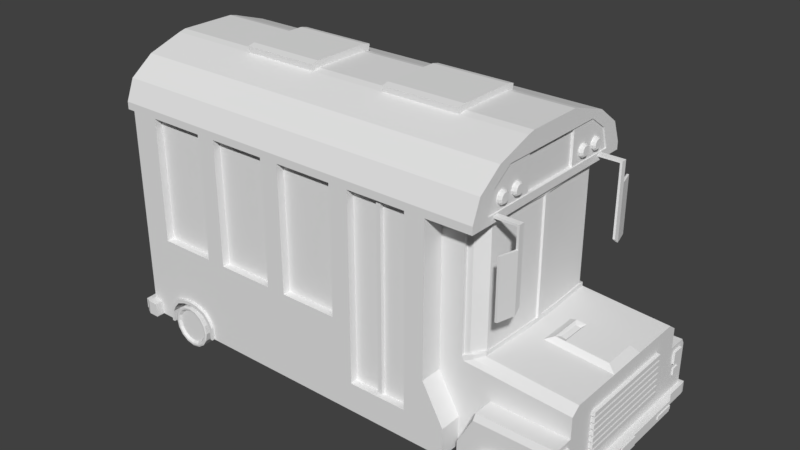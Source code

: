 # Source: GIMBUS.blend  (saved by Blender 2.78.0; exported with 4.5.12 LTS)
import bpy
from mathutils import Matrix  # noqa: F401  (used for matrix-valued properties, if any)

bpy.ops.wm.read_factory_settings(use_empty=True)
scene = bpy.context.scene
scene.name = 'Scene'

# ---- collections
col_collection_1 = bpy.data.collections.new('Collection 1'); scene.collection.children.link(col_collection_1)
col_collection_2 = bpy.data.collections.new('Collection 2'); scene.collection.children.link(col_collection_2)

# ---- materials (node trees are filled in below, after node groups)
mat_gimbusbuda = bpy.data.materials.new('GimbusBuda')
mat_gimbusbuda.alpha_threshold = 0.0
mat_gimbusbuda.use_transparent_shadow = False
mat_gimbusbuda.roughness = 0.5
mat_gimbuswindow = bpy.data.materials.new('GimbusWindow')
mat_gimbuswindow.alpha_threshold = 0.0
mat_gimbuswindow.use_transparent_shadow = False
mat_gimbuswindow.roughness = 0.5
mat_gimbusblack = bpy.data.materials.new('GimbusBlack')
mat_gimbusblack.alpha_threshold = 0.0
mat_gimbusblack.use_transparent_shadow = False
mat_gimbusblack.roughness = 0.5
mat_gimbusredlight = bpy.data.materials.new('GimbusRedLight')
mat_gimbusredlight.alpha_threshold = 0.0
mat_gimbusredlight.use_transparent_shadow = False
mat_gimbusredlight.roughness = 0.5
mat_gimbusorangelight = bpy.data.materials.new('GimbusOrangeLight')
mat_gimbusorangelight.alpha_threshold = 0.0
mat_gimbusorangelight.use_transparent_shadow = False
mat_gimbusorangelight.roughness = 0.5
mat_gimbuswhite = bpy.data.materials.new('GimbusWhite')
mat_gimbuswhite.alpha_threshold = 0.0
mat_gimbuswhite.use_transparent_shadow = False
mat_gimbuswhite.roughness = 0.5
mat_firetruckkolaoutside = bpy.data.materials.new('FireTruckKolaOutside')
mat_firetruckkolaoutside.alpha_threshold = 0.0
mat_firetruckkolaoutside.use_transparent_shadow = False
mat_firetruckkolaoutside.roughness = 0.5
mat_firetruckkolainside = bpy.data.materials.new('FireTruckKolaInside')
mat_firetruckkolainside.alpha_threshold = 0.0
mat_firetruckkolainside.use_transparent_shadow = False
mat_firetruckkolainside.roughness = 0.5

# ---- material node trees

# ---- world
world_world = bpy.data.worlds.new('World'); scene.world = world_world
world_world.color = (0.05088, 0.05088, 0.05088)
world_world.use_sun_shadow = False
world_world.sun_shadow_jitter_overblur = 0.0
world_world.cycles.sampling_method = 'MANUAL'

# ---- meshes
me_cube_001 = bpy.data.meshes.new('Cube.001')
me_cube_001.from_pydata([(0.9668, 0.2419, 1.528), (0.9505, 0.2419, 1.528), (0.9668, 0.2419, -1.528), (0.9505, 0.2419, -1.528), (0.9668, 0.2801, 1.528), (0.9505, 0.2801, 1.528), (0.9668, 0.2801, -1.528), (0.9505, 0.2801, -1.528), (0.9668, 0.2992, 1.528), (0.9505, 0.2992, 1.528), (0.9668, 0.2992, -1.528), (0.9505, 0.2992, -1.528), (0.9668, 0.3374, 1.528), (0.9505, 0.3374, 1.528), (0.9668, 0.3374, -1.528), (0.9505, 0.3374, -1.528), (0.9668, 0.3565, 1.528), (0.9505, 0.3565, 1.528), (0.9668, 0.3565, -1.528), (0.9505, 0.3565, -1.528), (0.9668, 0.3946, 1.528), (0.9505, 0.3946, 1.528), (0.9668, 0.3946, -1.528), (0.9505, 0.3946, -1.528), (0.9668, 0.4137, 1.528), (0.9505, 0.4137, 1.528), (0.9668, 0.4137, -1.528), (0.9505, 0.4137, -1.528), (0.9668, 0.4519, 1.528), (0.9505, 0.4519, 1.528), (0.9668, 0.4519, -1.528), (0.9505, 0.4519, -1.528), (0.9668, 0.471, 1.528), (0.9505, 0.471, 1.528), (0.9668, 0.471, -1.528), (0.9505, 0.471, -1.528), (0.9668, 0.5092, 1.528), (0.9505, 0.5092, 1.528), (0.9668, 0.5092, -1.528), (0.9505, 0.5092, -1.528), (0.9668, 0.5283, 1.528), (0.9505, 0.5283, 1.528), (0.9668, 0.5283, -1.528), (0.9505, 0.5283, -1.528), (0.9668, 0.5664, 1.528), (0.9505, 0.5664, 1.528), (0.9668, 0.5664, -1.528), (0.9505, 0.5664, -1.528), (0.9668, 0.5855, 1.528), (0.9505, 0.5855, 1.528), (0.9668, 0.5855, -1.528), (0.9505, 0.5855, -1.528), (0.9668, 0.6237, 1.528), (0.9505, 0.6237, 1.528), (0.9668, 0.6237, -1.528), (0.9505, 0.6237, -1.528), (0.4438, 0.003505, -2.37), (0.4438, 1.967, -2.37), (0.9459, 0.003505, -2.37), (0.5524, 1.967, -2.37), (0.4438, 0.7791, -2.37), (0.5524, 0.7802, -2.37), (0.953, 0.7168, -2.37), (0.4438, 0.003505, -2.108), (0.9615, 0.003505, -2.108), (0.6133, 1.967, -2.111), (0.6133, 0.84, -2.111), (0.953, 0.7766, -2.111), (0.5989, 0.003505, -2.37), (0.5989, 0.003505, -2.108), (0.6582, 0.53, -2.37), (0.953, 0.53, -2.37), (0.953, 0.5293, -2.111), (0.4438, 0.53, -2.37), (0.6236, 1.967, -0.0772), (0.5989, 0.003505, -0.5937), (0.9615, 0.003505, -0.5937), (0.4438, 0.003505, -0.5937), (0.953, 0.7766, -0.5937), (0.6236, 0.84, -0.5937), (0.4438, 1.92, -2.37), (0.5446, 1.92, -2.37), (0.6133, 1.922, -2.111), (0.6236, 1.922, -0.0772), (0.4438, 0.8166, -2.37), (0.5446, 0.8176, -2.37), (0.6133, 0.8758, -2.111), (0.6236, 0.8758, -0.0772), (0.6075, 1.922, -2.028), (0.6163, 1.922, -0.09331), (0.5446, 1.92, -2.286), (0.5446, 0.8176, -2.286), (0.6075, 0.8758, -2.028), (0.6163, 0.8758, -0.09331), (0.9535, 0.003505, -2.239), (0.4438, 0.003505, -2.239), (0.5813, 1.967, -2.289), (0.5813, 0.8101, -2.289), (0.953, 0.7467, -2.241), (0.5989, 0.003505, -2.239), (0.5813, 1.921, -2.289), (0.5813, 0.8467, -2.289), (0.5657, 1.921, -2.261), (0.5657, 0.8467, -2.261), (0.953, 0.5293, -0.5937), (0.953, 0.5291, -2.24), (0.953, 0.479, -3.031), (0.9459, 0.003505, -3.031), (0.5989, 0.003505, -3.031), (0.6582, 0.479, -3.031), (0.8768, 0.003505, -2.37), (0.6668, 0.003505, -2.37), (0.8719, 0.003505, -2.108), (0.6729, 0.003505, -2.108), (0.8719, 0.003505, -0.5937), (0.6729, 0.003505, -0.5937), (0.8768, 0.003505, -2.239), (0.6668, 0.003505, -2.239), (0.6729, 0.53, -2.37), (0.8719, 0.53, -2.37), (0.8741, 0.003505, -3.031), (0.6681, 0.003505, -3.031), (0.6729, 0.479, -3.031), (0.8719, 0.479, -3.031), (0.6735, 0.7607, -2.37), (0.7157, 0.8205, -2.111), (0.6925, 0.8263, -0.5937), (0.6936, 0.7906, -2.274), (0.923, 0.8297, -0.4798), (0.7251, 0.8687, -0.4798), (0.4438, 0.2284, -2.37), (0.953, 0.2284, -2.37), (0.953, 0.2282, -2.109), (0.5989, 0.2284, -2.37), (0.953, 0.2282, -0.5937), (0.953, 0.2282, -2.239), (0.953, 0.2284, -3.031), (0.5989, 0.2284, -3.031), (0.8492, 0.2305, -3.031), (0.6957, 0.2305, -3.031), (0.8492, 0.2305, -2.237), (0.6957, 0.2305, -2.237), (0.7722, 0.7448, -2.37), (0.7891, 0.8065, -2.111), (0.7733, 0.8104, -0.5937), (0.7741, 0.7766, -2.263), (0.7724, 0.003505, -2.108), (0.7724, 0.003505, -0.5937), (0.7724, 0.003505, -2.239), (0.7724, 0.53, -2.37), (0.7724, 0.2735, -2.237), (0.7724, 0.479, -3.031), (0.7632, 0.8612, -0.4798), (0.7724, 0.2735, -3.031), (0.7341, 0.8516, -0.3323), (0.7538, 0.8441, -0.3323), (0.4438, 0.1045, -2.37), (0.953, 0.1045, -2.37), (0.953, 0.1044, -2.108), (0.5989, 0.1045, -2.37), (0.953, 0.1044, -0.5937), (0.953, 0.1044, -2.239), (0.953, 0.1045, -3.031), (0.5989, 0.1045, -3.031), (0.8723, 0.1054, -3.031), (0.6703, 0.1054, -3.031), (0.8789, 0.1054, -2.238), (0.6745, 0.1054, -2.238), (0.7724, 0.1248, -2.238), (0.9695, 0.1045, -2.393), (0.9695, 0.003503, -2.393), (0.9851, 0.1044, -2.131), (0.9851, 0.003503, -2.131), (0.9851, 0.003503, -0.6164), (0.9771, 0.003503, -2.262), (0.9851, 0.1044, -0.6164), (0.9771, 0.1044, -2.262), (0.9695, 0.1045, -3.03), (0.9695, 0.003503, -3.03), (0.9439, 0.1045, -3.14), (0.9675, 0.1045, -3.14), (0.9439, 0.003505, -3.14), (0.8721, 0.003505, -3.14), (0.8713, 0.1054, -3.14), (0.9675, 0.003503, -3.14), (0.878, 0.004183, -2.177), (0.6629, 0.005665, -2.177), (0.8703, 0.004183, -3.152), (0.6745, 0.005665, -3.152), (0.8413, 0.223, -3.152), (0.7036, 0.223, -3.152), (0.7036, 0.223, -2.165), (0.8413, 0.223, -2.165), (0.7724, 0.2616, -3.152), (0.7724, 0.2616, -2.165), (0.8703, 0.1108, -3.152), (0.6745, 0.1108, -3.152), (0.8703, 0.1108, -2.172), (0.6745, 0.1108, -2.172), (0.8068, 0.253, -3.152), (0.8068, 0.253, -2.165), (0.738, 0.253, -2.165), (0.738, 0.253, -3.152), (0.8625, 0.1669, -3.152), (0.8625, 0.1669, -2.168), (0.6824, 0.1669, -3.152), (0.6824, 0.1669, -2.168), (0.8824, 0.004184, -3.152), (0.6624, 0.005666, -3.152), (0.8497, 0.25, -3.152), (0.6951, 0.25, -3.152), (0.7724, 0.2933, -3.152), (0.8824, 0.124, -3.152), (0.6624, 0.124, -3.152), (0.8111, 0.2837, -3.152), (0.7338, 0.2837, -3.152), (0.8735, 0.187, -3.152), (0.6713, 0.187, -3.152), (0.8824, 0.004184, -2.972), (0.6624, 0.005666, -2.972), (0.8497, 0.25, -2.972), (0.6951, 0.25, -2.972), (0.7724, 0.2933, -2.972), (0.8824, 0.124, -2.972), (0.6624, 0.124, -2.972), (0.8111, 0.2837, -2.972), (0.7338, 0.2837, -2.972), (0.8735, 0.187, -2.972), (0.6713, 0.187, -2.972), (0.9459, 0.003505, -2.934), (0.953, 0.53, -2.934), (0.5989, 0.003505, -2.934), (0.6582, 0.53, -2.934), (0.6729, 0.53, -2.934), (0.8719, 0.53, -2.934), (0.8755, 0.003505, -2.934), (0.6674, 0.003505, -2.934), (0.5989, 0.2284, -2.934), (0.953, 0.2284, -2.934), (0.7724, 0.53, -2.934), (0.5989, 0.1045, -2.934), (0.953, 0.1045, -2.934), (0.9695, 0.003503, -2.945), (0.9695, 0.1045, -2.945), (0.8702, 0.7296, -2.37), (0.878, 0.7903, -2.111), (0.8707, 0.7921, -0.5937), (0.8711, 0.7603, -2.251), (0.8498, 0.8441, -0.4798), (-0.7601, 0.187, -2.93), (-0.5579, 0.187, -2.93), (-0.6977, 0.2837, -2.93), (-0.6204, 0.2837, -2.93), (-0.769, 0.124, -2.93), (-0.549, 0.124, -2.93), (-0.659, 0.2933, -2.93), (-0.7363, 0.25, -2.93), (-0.5817, 0.25, -2.93), (-0.769, 0.005666, -2.93), (-0.549, 0.004184, -2.93), (-0.7601, 0.187, -3.111), (-0.5579, 0.187, -3.111), (-0.6977, 0.2837, -3.111), (-0.6204, 0.2837, -3.111), (-0.7732, 0.124, -3.111), (-0.5452, 0.124, -3.111), (-0.659, 0.2933, -3.111), (-0.7363, 0.25, -3.111), (-0.5817, 0.25, -3.111), (-0.7732, 0.005666, -3.111), (-0.5452, 0.004184, -3.111), (-0.7491, 0.1669, -2.127), (-0.7491, 0.1669, -3.111), (-0.5689, 0.1669, -2.127), (-0.5689, 0.1669, -3.111), (-0.6934, 0.253, -3.111), (-0.6934, 0.253, -2.124), (-0.6246, 0.253, -2.124), (-0.6246, 0.253, -3.111), (-0.7618, 0.1108, -2.13), (-0.5553, 0.1108, -2.13), (-0.7618, 0.1108, -3.111), (-0.5553, 0.1108, -3.111), (-0.659, 0.2616, -2.124), (-0.659, 0.2616, -3.111), (-0.5902, 0.223, -2.124), (-0.7278, 0.223, -2.124), (-0.7278, 0.223, -3.111), (-0.5902, 0.223, -3.111), (-0.7618, 0.005665, -3.111), (-0.5553, 0.004183, -3.111), (-0.7618, 0.005665, -2.135), (-0.5553, 0.004183, -2.135), (0.6317, 2.378, -2.083), (0.6317, 2.486, -1.049), (-0.8837, 2.502, -0.8401), (0.6317, 2.026, -3.016), (-0.8837, 2.026, -3.016), (0.4571, 2.026, -3.016), (-0.8837, 2.486, -1.049), (0.4571, 2.486, -1.049), (-0.8837, 2.378, -2.083), (0.4571, 2.378, -2.083), (-0.8837, 2.217, -2.773), (0.4571, 2.217, -2.773), (0.6317, 2.217, -2.773), (-0.8837, -4.138e-08, -3.016), (0.5395, -4.138e-08, -3.016), (0.6317, 1.958, -3.016), (-0.8837, 1.958, -3.016), (0.4571, 1.958, -3.016), (-0.9164, 2.026, -3.016), (-0.9163, 2.217, -2.773), (-0.9163, 2.502, -0.8401), (-0.9163, 2.486, -1.049), (-0.9163, 2.378, -2.083), (-0.9164, 1.958, -3.016), (0.4571, 1.054, -3.016), (-0.8837, 1.054, -3.016), (0.4571, 1.827, -3.016), (-0.8837, 1.827, -3.016), (0.6317, 2.217, -2.261), (0.6317, 2.502, -0.8401), (0.6317, 2.342, -1.691), (0.6317, 2.026, -2.461), (-0.8837, 1.159e-07, -2.461), (0.5395, 1.159e-07, -2.461), (0.6317, 1.958, -2.461), (-0.8837, 1.958, -2.461), (0.4571, 1.958, -2.461), (-0.9164, 2.026, -2.461), (-0.9163, 2.217, -2.261), (-0.9163, 2.341, -1.691), (0.4571, 2.502, -0.8401), (-0.9164, 1.958, -2.461), (0.4571, 1.054, -2.461), (-0.8837, 1.054, -2.461), (0.4571, 1.827, -2.461), (-0.8837, 1.827, -2.461), (-0.8697, 1.054, -2.461), (-0.8697, 1.827, -2.461), (-0.8837, 0.8086, -3.016), (0.4571, 0.8086, -3.016), (-0.8837, 0.8086, -2.461), (0.4571, 0.8086, -2.461), (-0.7699, 2.026, -3.016), (-0.5399, 2.026, -3.016), (-0.4632, 2.026, -3.016), (-0.2331, 2.026, -3.016), (-0.1564, 2.026, -3.016), (0.07362, 2.026, -3.016), (0.1503, 2.026, -3.016), (0.3804, 2.026, -3.016), (0.3804, 2.486, -1.049), (0.1503, 2.486, -1.049), (0.07363, 2.486, -1.049), (-0.1564, 2.486, -1.049), (-0.2331, 2.486, -1.049), (-0.4632, 2.486, -1.049), (-0.5399, 2.486, -1.049), (-0.7699, 2.486, -1.049), (0.3804, 2.378, -2.083), (0.1503, 2.378, -2.083), (0.07363, 2.378, -2.083), (-0.1564, 2.378, -2.083), (-0.2331, 2.378, -2.083), (-0.4632, 2.378, -2.083), (-0.5399, 2.378, -2.083), (-0.7699, 2.378, -2.083), (0.3804, 2.217, -2.773), (0.1503, 2.217, -2.773), (0.07363, 2.217, -2.773), (-0.1564, 2.217, -2.773), (-0.2331, 2.217, -2.773), (-0.4632, 2.217, -2.773), (-0.5399, 2.217, -2.773), (-0.7699, 2.217, -2.773), (0.3804, -4.138e-08, -3.016), (0.1503, -4.138e-08, -3.016), (0.07362, -4.138e-08, -3.016), (-0.1564, -4.138e-08, -3.016), (-0.2331, -4.138e-08, -3.016), (-0.4632, -4.138e-08, -3.016), (-0.554, -4.138e-08, -3.016), (-0.7618, -4.138e-08, -3.016), (-0.7699, 1.958, -3.016), (-0.5399, 1.958, -3.016), (-0.4632, 1.958, -3.016), (-0.2331, 1.958, -3.016), (-0.1564, 1.958, -3.016), (0.07362, 1.958, -3.016), (0.1503, 1.958, -3.016), (0.3804, 1.958, -3.016), (-0.7699, 1.054, -3.016), (-0.5399, 1.054, -3.016), (-0.4632, 1.054, -3.016), (-0.2331, 1.054, -3.016), (-0.1564, 1.054, -3.016), (0.07362, 1.054, -3.016), (0.1503, 1.054, -3.016), (0.3804, 1.054, -3.016), (-0.7699, 1.827, -3.016), (-0.5399, 1.827, -3.016), (-0.4632, 1.827, -3.016), (-0.2331, 1.827, -3.016), (-0.1564, 1.827, -3.016), (0.07362, 1.827, -3.016), (0.1503, 1.827, -3.016), (0.3804, 1.827, -3.016), (0.3804, 1.159e-07, -2.461), (0.1503, 1.159e-07, -2.461), (0.07362, 1.159e-07, -2.461), (-0.1564, 1.159e-07, -2.461), (-0.2331, 1.159e-07, -2.461), (-0.4632, 1.159e-07, -2.461), (-0.554, 1.202e-07, -2.146), (-0.7618, 1.202e-07, -2.146), (0.3804, 2.502, -0.8401), (0.07363, 2.502, -0.8401), (-0.1564, 2.502, -0.8401), (-0.2331, 2.502, -0.8401), (-0.5399, 2.502, -0.8401), (-0.7699, 2.502, -0.8401), (-0.7699, 0.8086, -3.016), (-0.5399, 0.8086, -3.016), (-0.4632, 0.8086, -3.016), (-0.2331, 0.8086, -3.016), (-0.1564, 0.8086, -3.016), (0.07362, 0.8086, -3.016), (0.1503, 0.8086, -3.016), (0.3804, 0.8086, -3.016), (-0.7699, 1.958, -2.793), (-0.5399, 1.958, -2.793), (-0.4632, 1.958, -2.793), (-0.2331, 1.958, -2.793), (-0.1564, 1.958, -2.793), (0.07362, 1.958, -2.793), (0.1503, 1.958, -2.793), (0.3804, 1.958, -2.793), (-0.7699, 1.054, -2.793), (-0.5399, 1.054, -2.793), (-0.4632, 1.054, -2.793), (-0.2331, 1.054, -2.793), (-0.1564, 1.054, -2.793), (0.07362, 1.054, -2.793), (0.1503, 1.054, -2.793), (0.3804, 1.054, -2.793), (-0.7699, 1.827, -2.793), (-0.5399, 1.827, -2.793), (-0.4632, 1.827, -2.793), (-0.2331, 1.827, -2.793), (-0.1564, 1.827, -2.793), (0.07362, 1.827, -2.793), (0.1503, 1.827, -2.793), (0.3804, 1.827, -2.793), (-0.7699, 0.8086, -2.793), (-0.5399, 0.8086, -2.793), (-0.4632, 0.8086, -2.793), (-0.2331, 0.8086, -2.793), (-0.1564, 0.8086, -2.793), (0.07362, 0.8086, -2.793), (0.1503, 0.8086, -2.793), (0.3804, 0.8086, -2.793), (-0.8837, 0.2636, -3.016), (-0.8837, 0.2636, -2.461), (0.5395, 0.2636, -3.016), (0.5395, 0.2636, -2.461), (-0.7358, 0.2423, -3.016), (-0.5785, 0.2298, -3.016), (-0.4632, 0.2636, -3.016), (-0.2331, 0.2636, -3.016), (-0.1564, 0.2636, -3.016), (0.07362, 0.2636, -3.016), (0.1503, 0.2636, -3.016), (0.3804, 0.2636, -3.016), (-0.6549, 2.026, -3.016), (-0.6549, 2.486, -1.049), (-0.6549, 2.378, -2.083), (-0.6549, 2.217, -2.773), (-0.6549, 1.958, -3.016), (-0.6549, 0.8086, -3.016), (-0.6549, 2.502, -0.8401), (-0.6549, 1.958, -2.793), (-0.6549, 1.054, -2.793), (-0.6549, 1.827, -2.793), (-0.6549, 0.8086, -2.793), (-0.6549, 0.2801, -3.016), (-0.8837, 0.1318, -3.016), (-0.8837, 0.1318, -2.461), (-0.7663, 0.1212, -3.016), (-0.5551, 0.1149, -3.016), (-0.4632, 0.1318, -3.016), (-0.2331, 0.1318, -3.016), (-0.1564, 0.1318, -3.016), (0.07362, 0.1318, -3.016), (0.1503, 0.1318, -3.016), (0.3804, 0.1318, -3.016), (0.5395, 0.1318, -3.016), (0.5395, 0.1318, -2.461), (-0.554, 0.2609, -2.146), (-0.7618, 0.2609, -2.146), (-0.6579, 1.202e-07, -2.146), (-0.6579, 0.2609, -2.146), (-0.7618, 0.1304, -2.146), (-0.554, 0.1304, -2.146), (-0.6579, 0.1304, -2.146), (0.3804, 2.537, -1.072), (0.1503, 2.537, -1.072), (0.07363, 2.537, -1.072), (0.1503, 2.552, -0.8629), (0.07363, 2.552, -0.8629), (0.3804, 2.552, -0.8629), (-0.2331, 2.545, -1.087), (-0.4632, 2.545, -1.087), (-0.5399, 2.545, -1.087), (-0.4632, 2.561, -0.8775), (-0.5399, 2.561, -0.8775), (-0.2331, 2.561, -0.8775), (-0.8449, 2.026, -3.016), (-0.8449, 2.486, -1.049), (-0.8449, 2.378, -2.083), (-0.8449, 2.217, -2.773), (-0.8421, -4.138e-08, -3.016), (-0.8449, 1.958, -3.016), (-0.8449, 1.054, -3.016), (-0.8449, 1.827, -3.016), (-0.8421, 1.174e-07, -2.354), (-0.8449, 2.502, -0.8401), (-0.8449, 0.8086, -3.016), (-0.8332, 0.2563, -3.016), (-0.8437, 0.1282, -3.016), (-0.8837, 0.1318, -3.27), (-0.8837, -4.486e-08, -3.27), (-0.8421, -4.486e-08, -3.27), (-0.8437, 0.1282, -3.27), (-0.9097, 0.1318, -2.797), (-0.9097, -3.838e-08, -2.797), (-0.9314, 1.159e-07, -2.461), (-0.9314, 0.1318, -2.461), (-0.9052, 0.1318, -3.192), (-0.9052, -4.379e-08, -3.192), (0.4438, 0.003505, 2.37), (0.4438, 1.967, 2.37), (0.9459, 0.003505, 2.37), (0.5524, 1.967, 2.37), (0.4438, 0.7791, 2.37), (0.5524, 0.7802, 2.37), (0.953, 0.7168, 2.37), (0.4438, 0.003505, 2.108), (0.9615, 0.003505, 2.108), (0.6133, 1.967, 2.111), (0.6133, 0.84, 2.111), (0.953, 0.7766, 2.111), (0.5989, 0.003505, 2.37), (0.5989, 0.003505, 2.108), (0.6582, 0.53, 2.37), (0.953, 0.53, 2.37), (0.953, 0.5293, 2.111), (0.4438, 0.53, 2.37), (0.6236, 1.967, 0.0772), (0.5989, 0.003505, 0.5937), (0.9615, 0.003505, 0.5937), (0.4438, 0.003505, 0.5937), (0.953, 0.7766, 0.5937), (0.6236, 0.84, 0.5937), (0.4438, 1.92, 2.37), (0.5446, 1.92, 2.37), (0.6133, 1.922, 2.111), (0.6236, 1.922, 0.0772), (0.4438, 0.8166, 2.37), (0.5446, 0.8176, 2.37), (0.6133, 0.8758, 2.111), (0.6236, 0.8758, 0.0772), (0.6075, 1.922, 2.028), (0.6163, 1.922, 0.09331), (0.5446, 1.92, 2.286), (0.5446, 0.8176, 2.286), (0.6075, 0.8758, 2.028), (0.6163, 0.8758, 0.09331), (0.9535, 0.003505, 2.239), (0.4438, 0.003505, 2.239), (0.5813, 1.967, 2.289), (0.5813, 0.8101, 2.289), (0.953, 0.7467, 2.241), (0.5989, 0.003505, 2.239), (0.5813, 1.921, 2.289), (0.5813, 0.8467, 2.289), (0.5657, 1.921, 2.261), (0.5657, 0.8467, 2.261), (0.953, 0.5293, 0.5937), (0.953, 0.5291, 2.24), (0.953, 0.479, 3.031), (0.9459, 0.003505, 3.031), (0.5989, 0.003505, 3.031), (0.6582, 0.479, 3.031), (0.8768, 0.003505, 2.37), (0.6668, 0.003505, 2.37), (0.8719, 0.003505, 2.108), (0.6729, 0.003505, 2.108), (0.8719, 0.003505, 0.5937), (0.6729, 0.003505, 0.5937), (0.8768, 0.003505, 2.239), (0.6668, 0.003505, 2.239), (0.6729, 0.53, 2.37), (0.8719, 0.53, 2.37), (0.8741, 0.003505, 3.031), (0.6681, 0.003505, 3.031), (0.6729, 0.479, 3.031), (0.8719, 0.479, 3.031), (0.6735, 0.7607, 2.37), (0.7157, 0.8205, 2.111), (0.6925, 0.8263, 0.5937), (0.6936, 0.7906, 2.274), (0.923, 0.8297, 0.4798), (0.7251, 0.8687, 0.4798), (0.4438, 0.2284, 2.37), (0.953, 0.2284, 2.37), (0.953, 0.2282, 2.109), (0.5989, 0.2284, 2.37), (0.953, 0.2282, 0.5937), (0.953, 0.2282, 2.239), (0.953, 0.2284, 3.031), (0.5989, 0.2284, 3.031), (0.8492, 0.2305, 3.031), (0.6957, 0.2305, 3.031), (0.8492, 0.2305, 2.237), (0.6957, 0.2305, 2.237), (0.7722, 0.7448, 2.37), (0.7891, 0.8065, 2.111), (0.7733, 0.8104, 0.5937), (0.7741, 0.7766, 2.263), (0.7724, 0.003505, 2.108), (0.7724, 0.003505, 0.5937), (0.7724, 0.003505, 2.239), (0.7724, 0.53, 2.37), (0.7724, 0.2735, 2.237), (0.7724, 0.479, 3.031), (0.7632, 0.8612, 0.4798), (0.7724, 0.2735, 3.031), (0.7341, 0.8516, 0.3323), (0.7538, 0.8441, 0.3323), (0.4438, 0.1045, 2.37), (0.953, 0.1045, 2.37), (0.953, 0.1044, 2.108), (0.5989, 0.1045, 2.37), (0.953, 0.1044, 0.5937), (0.953, 0.1044, 2.239), (0.953, 0.1045, 3.031), (0.5989, 0.1045, 3.031), (0.8723, 0.1054, 3.031), (0.6703, 0.1054, 3.031), (0.8789, 0.1054, 2.238), (0.6745, 0.1054, 2.238), (0.7724, 0.1248, 2.238), (0.9695, 0.1045, 2.393), (0.9695, 0.003503, 2.393), (0.9851, 0.1044, 2.131), (0.9851, 0.003503, 2.131), (0.9851, 0.003503, 0.6164), (0.9771, 0.003503, 2.262), (0.9851, 0.1044, 0.6164), (0.9771, 0.1044, 2.262), (0.9695, 0.1045, 3.03), (0.9695, 0.003503, 3.03), (0.9439, 0.1045, 3.14), (0.9675, 0.1045, 3.14), (0.9439, 0.003505, 3.14), (0.8721, 0.003505, 3.14), (0.8713, 0.1054, 3.14), (0.9675, 0.003503, 3.14), (0.878, 0.004183, 2.177), (0.6629, 0.005665, 2.177), (0.8703, 0.004183, 3.152), (0.6745, 0.005665, 3.152), (0.8413, 0.223, 3.152), (0.7036, 0.223, 3.152), (0.7036, 0.223, 2.165), (0.8413, 0.223, 2.165), (0.7724, 0.2616, 3.152), (0.7724, 0.2616, 2.165), (0.8703, 0.1108, 3.152), (0.6745, 0.1108, 3.152), (0.8703, 0.1108, 2.172), (0.6745, 0.1108, 2.172), (0.8068, 0.253, 3.152), (0.8068, 0.253, 2.165), (0.738, 0.253, 2.165), (0.738, 0.253, 3.152), (0.8625, 0.1669, 3.152), (0.8625, 0.1669, 2.168), (0.6824, 0.1669, 3.152), (0.6824, 0.1669, 2.168), (0.8824, 0.004184, 3.152), (0.6624, 0.005666, 3.152), (0.8497, 0.25, 3.152), (0.6951, 0.25, 3.152), (0.7724, 0.2933, 3.152), (0.8824, 0.124, 3.152), (0.6624, 0.124, 3.152), (0.8111, 0.2837, 3.152), (0.7338, 0.2837, 3.152), (0.8735, 0.187, 3.152), (0.6713, 0.187, 3.152), (0.8824, 0.004184, 2.972), (0.6624, 0.005666, 2.972), (0.8497, 0.25, 2.972), (0.6951, 0.25, 2.972), (0.7724, 0.2933, 2.972), (0.8824, 0.124, 2.972), (0.6624, 0.124, 2.972), (0.8111, 0.2837, 2.972), (0.7338, 0.2837, 2.972), (0.8735, 0.187, 2.972), (0.6713, 0.187, 2.972), (0.9459, 0.003505, 2.934), (0.953, 0.53, 2.934), (0.5989, 0.003505, 2.934), (0.6582, 0.53, 2.934), (0.6729, 0.53, 2.934), (0.8719, 0.53, 2.934), (0.8755, 0.003505, 2.934), (0.6674, 0.003505, 2.934), (0.5989, 0.2284, 2.934), (0.953, 0.2284, 2.934), (0.7724, 0.53, 2.934), (0.5989, 0.1045, 2.934), (0.953, 0.1045, 2.934), (0.9695, 0.003503, 2.945), (0.9695, 0.1045, 2.945), (0.8702, 0.7296, 2.37), (0.878, 0.7903, 2.111), (0.8707, 0.7921, 0.5937), (0.8711, 0.7603, 2.251), (0.8498, 0.8441, 0.4798), (-0.7601, 0.187, 2.93), (-0.5579, 0.187, 2.93), (-0.6977, 0.2837, 2.93), (-0.6204, 0.2837, 2.93), (-0.769, 0.124, 2.93), (-0.549, 0.124, 2.93), (-0.659, 0.2933, 2.93), (-0.7363, 0.25, 2.93), (-0.5817, 0.25, 2.93), (-0.769, 0.005666, 2.93), (-0.549, 0.004184, 2.93), (-0.7601, 0.187, 3.111), (-0.5579, 0.187, 3.111), (-0.6977, 0.2837, 3.111), (-0.6204, 0.2837, 3.111), (-0.7732, 0.124, 3.111), (-0.5452, 0.124, 3.111), (-0.659, 0.2933, 3.111), (-0.7363, 0.25, 3.111), (-0.5817, 0.25, 3.111), (-0.7732, 0.005666, 3.111), (-0.5452, 0.004184, 3.111), (-0.7491, 0.1669, 2.127), (-0.7491, 0.1669, 3.111), (-0.5689, 0.1669, 2.127), (-0.5689, 0.1669, 3.111), (-0.6934, 0.253, 3.111), (-0.6934, 0.253, 2.124), (-0.6246, 0.253, 2.124), (-0.6246, 0.253, 3.111), (-0.7618, 0.1108, 2.13), (-0.5553, 0.1108, 2.13), (-0.7618, 0.1108, 3.111), (-0.5553, 0.1108, 3.111), (-0.659, 0.2616, 2.124), (-0.659, 0.2616, 3.111), (-0.5902, 0.223, 2.124), (-0.7278, 0.223, 2.124), (-0.7278, 0.223, 3.111), (-0.5902, 0.223, 3.111), (-0.7618, 0.005665, 3.111), (-0.5553, 0.004183, 3.111), (-0.7618, 0.005665, 2.135), (-0.5553, 0.004183, 2.135), (0.6317, 2.378, 2.083), (0.6317, 2.486, 1.049), (-0.8837, 2.502, 0.8401), (0.6317, 2.026, 3.016), (-0.8837, 2.026, 3.016), (0.4571, 2.026, 3.016), (-0.8837, 2.486, 1.049), (0.4571, 2.486, 1.049), (-0.8837, 2.378, 2.083), (0.4571, 2.378, 2.083), (-0.8837, 2.217, 2.773), (0.4571, 2.217, 2.773), (0.6317, 2.217, 2.773), (-0.8837, 4.138e-08, 3.016), (0.5395, 4.138e-08, 3.016), (0.6317, 1.958, 3.016), (-0.8837, 1.958, 3.016), (0.4571, 1.958, 3.016), (-0.9164, 2.026, 3.016), (-0.9163, 2.217, 2.773), (-0.9163, 2.502, 0.8401), (-0.9163, 2.486, 1.049), (-0.9163, 2.378, 2.083), (-0.9164, 1.958, 3.016), (0.4571, 1.054, 3.016), (-0.8837, 1.054, 3.016), (0.4571, 1.827, 3.016), (-0.8837, 1.827, 3.016), (0.6317, 2.217, 2.261), (0.6317, 2.502, 0.8401), (0.6317, 2.342, 1.691), (0.6317, 2.026, 2.461), (-0.8837, 1.834e-07, 2.461), (0.5395, 1.834e-07, 2.461), (0.6317, 1.958, 2.461), (-0.8837, 1.958, 2.461), (0.4571, 1.958, 2.461), (-0.9164, 2.026, 2.461), (-0.9163, 2.217, 2.261), (-0.9163, 2.341, 1.691), (0.4571, 2.502, 0.8401), (-0.9164, 1.958, 2.461), (0.4571, 1.054, 2.461), (-0.8837, 1.054, 2.461), (0.4571, 1.827, 2.461), (-0.8837, 1.827, 2.461), (-0.8697, 1.054, 2.461), (-0.8697, 1.827, 2.461), (-0.8837, 0.8086, 3.016), (0.4571, 0.8086, 3.016), (-0.8837, 0.8086, 2.461), (0.4571, 0.8086, 2.461), (-0.7699, 2.026, 3.016), (-0.5399, 2.026, 3.016), (-0.4632, 2.026, 3.016), (-0.2331, 2.026, 3.016), (-0.1564, 2.026, 3.016), (0.07362, 2.026, 3.016), (0.1503, 2.026, 3.016), (0.3804, 2.026, 3.016), (0.3804, 2.486, 1.049), (0.1503, 2.486, 1.049), (0.07363, 2.486, 1.049), (-0.1564, 2.486, 1.049), (-0.2331, 2.486, 1.049), (-0.4632, 2.486, 1.049), (-0.5399, 2.486, 1.049), (-0.7699, 2.486, 1.049), (0.3804, 2.378, 2.083), (0.1503, 2.378, 2.083), (0.07363, 2.378, 2.083), (-0.1564, 2.378, 2.083), (-0.2331, 2.378, 2.083), (-0.4632, 2.378, 2.083), (-0.5399, 2.378, 2.083), (-0.7699, 2.378, 2.083), (0.3804, 2.217, 2.773), (0.1503, 2.217, 2.773), (0.07363, 2.217, 2.773), (-0.1564, 2.217, 2.773), (-0.2331, 2.217, 2.773), (-0.4632, 2.217, 2.773), (-0.5399, 2.217, 2.773), (-0.7699, 2.217, 2.773), (0.3804, 4.138e-08, 3.016), (0.1503, 4.138e-08, 3.016), (0.07362, 4.138e-08, 3.016), (-0.1564, 4.138e-08, 3.016), (-0.2331, 4.138e-08, 3.016), (-0.4632, 4.138e-08, 3.016), (-0.554, 4.138e-08, 3.016), (-0.7618, 4.138e-08, 3.016), (-0.7699, 1.958, 3.016), (-0.5399, 1.958, 3.016), (-0.4632, 1.958, 3.016), (-0.2331, 1.958, 3.016), (-0.1564, 1.958, 3.016), (0.07362, 1.958, 3.016), (0.1503, 1.958, 3.016), (0.3804, 1.958, 3.016), (-0.7699, 1.054, 3.016), (-0.5399, 1.054, 3.016), (-0.4632, 1.054, 3.016), (-0.2331, 1.054, 3.016), (-0.1564, 1.054, 3.016), (0.07362, 1.054, 3.016), (0.1503, 1.054, 3.016), (0.3804, 1.054, 3.016), (-0.7699, 1.827, 3.016), (-0.5399, 1.827, 3.016), (-0.4632, 1.827, 3.016), (-0.2331, 1.827, 3.016), (-0.1564, 1.827, 3.016), (0.07362, 1.827, 3.016), (0.1503, 1.827, 3.016), (0.3804, 1.827, 3.016), (0.3804, 1.834e-07, 2.461), (0.1503, 1.834e-07, 2.461), (0.07362, 1.834e-07, 2.461), (-0.1564, 1.834e-07, 2.461), (-0.2331, 1.834e-07, 2.461), (-0.4632, 1.834e-07, 2.461), (-0.554, 1.791e-07, 2.146), (-0.7618, 1.791e-07, 2.146), (0.3804, 2.502, 0.8401), (0.07363, 2.502, 0.8401), (-0.1564, 2.502, 0.8401), (-0.2331, 2.502, 0.8401), (-0.5399, 2.502, 0.8401), (-0.7699, 2.502, 0.8401), (-0.7699, 0.8086, 3.016), (-0.5399, 0.8086, 3.016), (-0.4632, 0.8086, 3.016), (-0.2331, 0.8086, 3.016), (-0.1564, 0.8086, 3.016), (0.07362, 0.8086, 3.016), (0.1503, 0.8086, 3.016), (0.3804, 0.8086, 3.016), (-0.7699, 1.958, 2.793), (-0.5399, 1.958, 2.793), (-0.4632, 1.958, 2.793), (-0.2331, 1.958, 2.793), (-0.1564, 1.958, 2.793), (0.07362, 1.958, 2.793), (0.1503, 1.958, 2.793), (0.3804, 1.958, 2.793), (-0.7699, 1.054, 2.793), (-0.5399, 1.054, 2.793), (-0.4632, 1.054, 2.793), (-0.2331, 1.054, 2.793), (-0.1564, 1.054, 2.793), (0.07362, 1.054, 2.793), (0.1503, 1.054, 2.793), (0.3804, 1.054, 2.793), (-0.7699, 1.827, 2.793), (-0.5399, 1.827, 2.793), (-0.4632, 1.827, 2.793), (-0.2331, 1.827, 2.793), (-0.1564, 1.827, 2.793), (0.07362, 1.827, 2.793), (0.1503, 1.827, 2.793), (0.3804, 1.827, 2.793), (-0.7699, 0.8086, 2.793), (-0.5399, 0.8086, 2.793), (-0.4632, 0.8086, 2.793), (-0.2331, 0.8086, 2.793), (-0.1564, 0.8086, 2.793), (0.07362, 0.8086, 2.793), (0.1503, 0.8086, 2.793), (0.3804, 0.8086, 2.793), (-0.8837, 0.2636, 3.016), (-0.8837, 0.2636, 2.461), (0.5395, 0.2636, 3.016), (0.5395, 0.2636, 2.461), (-0.7358, 0.2423, 3.016), (-0.5785, 0.2298, 3.016), (-0.4632, 0.2636, 3.016), (-0.2331, 0.2636, 3.016), (-0.1564, 0.2636, 3.016), (0.07362, 0.2636, 3.016), (0.1503, 0.2636, 3.016), (0.3804, 0.2636, 3.016), (-0.6549, 2.026, 3.016), (-0.6549, 2.486, 1.049), (-0.6549, 2.378, 2.083), (-0.6549, 2.217, 2.773), (-0.6549, 1.958, 3.016), (-0.6549, 0.8086, 3.016), (-0.6549, 2.502, 0.8401), (-0.6549, 1.958, 2.793), (-0.6549, 1.054, 2.793), (-0.6549, 1.827, 2.793), (-0.6549, 0.8086, 2.793), (-0.6549, 0.2801, 3.016), (-0.8837, 0.1318, 3.016), (-0.8837, 0.1318, 2.461), (-0.7663, 0.1212, 3.016), (-0.5551, 0.1149, 3.016), (-0.4632, 0.1318, 3.016), (-0.2331, 0.1318, 3.016), (-0.1564, 0.1318, 3.016), (0.07362, 0.1318, 3.016), (0.1503, 0.1318, 3.016), (0.3804, 0.1318, 3.016), (0.5395, 0.1318, 3.016), (0.5395, 0.1318, 2.461), (-0.554, 0.2609, 2.146), (-0.7618, 0.2609, 2.146), (-0.6579, 1.791e-07, 2.146), (-0.6579, 0.2609, 2.146), (-0.7618, 0.1304, 2.146), (-0.554, 0.1304, 2.146), (-0.6579, 0.1304, 2.146), (0.3804, 2.537, 1.072), (0.1503, 2.537, 1.072), (0.07363, 2.537, 1.072), (0.1503, 2.552, 0.8629), (0.07363, 2.552, 0.8629), (0.3804, 2.552, 0.8629), (-0.2331, 2.545, 1.087), (-0.4632, 2.545, 1.087), (-0.5399, 2.545, 1.087), (-0.4632, 2.561, 0.8775), (-0.5399, 2.561, 0.8775), (-0.2331, 2.561, 0.8775), (-0.8449, 2.026, 3.016), (-0.8449, 2.486, 1.049), (-0.8449, 2.378, 2.083), (-0.8449, 2.217, 2.773), (-0.8421, 4.138e-08, 3.016), (-0.8449, 1.958, 3.016), (-0.8449, 1.054, 3.016), (-0.8449, 1.827, 3.016), (-0.8421, 1.82e-07, 2.354), (-0.8449, 2.502, 0.8401), (-0.8449, 0.8086, 3.016), (-0.8332, 0.2563, 3.016), (-0.8437, 0.1282, 3.016), (-0.8837, 0.1318, 3.27), (-0.8837, 4.486e-08, 3.27), (-0.8421, 4.486e-08, 3.27), (-0.8437, 0.1282, 3.27), (-0.9097, 0.1318, 2.797), (-0.9097, 3.838e-08, 2.797), (-0.9314, 1.834e-07, 2.461), (-0.9314, 0.1318, 2.461), (-0.9052, 0.1318, 3.192), (-0.9052, 4.379e-08, 3.192), (0.1503, 0.2636, 2.793), (0.3804, 0.2636, 2.793), (0.2571, 2.026, -3.016), (0.2736, 2.026, -3.016), (0.2736, 2.486, -1.049), (0.2571, 2.486, -1.049), (0.2736, 2.378, -2.083), (0.2571, 2.378, -2.083), (0.2736, 2.217, -2.773), (0.2571, 2.217, -2.773), (0.2736, -4.138e-08, -3.016), (0.2571, -4.138e-08, -3.016), (0.2571, 1.958, -3.016), (0.2736, 1.958, -3.016), (0.2736, 1.159e-07, -2.461), (0.2571, 1.159e-07, -2.461), (0.2571, 0.8086, -3.016), (0.2736, 0.8086, -3.016), (0.2571, 1.958, -2.793), (0.2736, 1.958, -2.793), (0.2571, 1.054, -2.793), (0.2736, 1.054, -2.793), (0.2571, 1.827, -2.793), (0.2736, 1.827, -2.793), (0.2571, 0.8086, -2.793), (0.2736, 0.8086, -2.793), (0.2736, 0.2636, -3.016), (0.2571, 0.2636, -3.016), (0.2736, 0.1318, -3.016), (0.2571, 0.1318, -3.016), (0.2736, 2.537, -1.072), (0.2571, 2.537, -1.072), (0.2736, 2.552, -0.8629), (0.2571, 2.552, -0.8629), (0.2571, 2.026, 3.016), (0.2736, 2.026, 3.016), (0.2736, 2.486, 1.049), (0.2571, 2.486, 1.049), (0.2736, 2.378, 2.083), (0.2571, 2.378, 2.083), (0.2736, 2.217, 2.773), (0.2571, 2.217, 2.773), (0.2736, 4.138e-08, 3.016), (0.2571, 4.138e-08, 3.016), (0.2571, 1.958, 3.016), (0.2736, 1.958, 3.016), (0.2736, 1.834e-07, 2.461), (0.2571, 1.834e-07, 2.461), (0.2571, 0.2636, 2.793), (0.2736, 0.2636, 2.793), (0.2571, 1.958, 2.793), (0.2736, 1.958, 2.793), (0.2571, 1.054, 2.793), (0.2736, 1.054, 2.793), (0.2571, 1.827, 2.793), (0.2736, 1.827, 2.793), (0.2571, 0.8086, 2.793), (0.2736, 0.8086, 2.793), (0.2736, 0.2636, 3.016), (0.2571, 0.2636, 3.016), (0.2736, 0.1318, 3.016), (0.2571, 0.1318, 3.016), (0.2736, 2.537, 1.072), (0.2571, 2.537, 1.072), (0.2736, 2.552, 0.8629), (0.2571, 2.552, 0.8629), (0.1503, 1.958, 2.905), (0.1503, 1.827, 2.905), (0.1503, 0.8086, 2.905), (0.1503, 1.054, 2.905), (0.1503, 0.2636, 2.905), (0.2571, 0.2636, 2.905), (0.2571, 1.958, 2.905), (0.2571, 0.8086, 2.905), (0.2571, 1.827, 2.905), (0.2571, 1.054, 2.905), (0.3804, 1.958, 2.905), (0.3804, 1.827, 2.905), (0.3804, 1.054, 2.905), (0.3804, 0.8086, 2.905), (0.3804, 0.2636, 2.905), (0.2736, 0.2636, 2.905), (0.2736, 1.958, 2.905), (0.2736, 1.054, 2.905), (0.2736, 1.827, 2.905), (0.2736, 0.8086, 2.905), (-0.8964, 2.026, -2.461), (-0.8964, 2.341, -1.691), (-0.8964, 2.217, -2.261), (-0.8964, 2.026, 2.461), (-0.8964, 2.341, 1.691), (-0.8964, 2.217, 2.261), (0.6176, 2.217, -2.261), (0.6176, 2.342, -1.691), (0.6176, 2.026, -2.461), (0.6176, 2.217, 2.261), (0.6176, 2.342, 1.691), (0.6176, 2.026, 2.461), (0.9496, 0.3692, -2.468), (0.9496, 0.4813, -2.468), (0.9496, 0.3692, -2.825), (0.9496, 0.4813, -2.825), (0.9617, 0.3692, -2.468), (0.9617, 0.4813, -2.468), (0.9617, 0.3692, -2.825), (0.9617, 0.4813, -2.825), (0.9511, 0.2473, -2.537), (0.9511, 0.3157, -2.537), (0.9511, 0.2473, -2.755), (0.9511, 0.3157, -2.755), (0.9585, 0.2473, -2.537), (0.9585, 0.3157, -2.537), (0.9585, 0.2473, -2.755), (0.9585, 0.3157, -2.755), (0.9496, 0.3692, 2.847), (0.9496, 0.4813, 2.847), (0.9496, 0.3692, 2.489), (0.9496, 0.4813, 2.489), (0.9617, 0.3692, 2.847), (0.9617, 0.4813, 2.847), (0.9617, 0.3692, 2.489), (0.9617, 0.4813, 2.489), (0.9511, 0.2473, 2.777), (0.9511, 0.3157, 2.777), (0.9511, 0.2473, 2.559), (0.9511, 0.3157, 2.559), (0.9585, 0.2473, 2.777), (0.9585, 0.3157, 2.777), (0.9585, 0.2473, 2.559), (0.9585, 0.3157, 2.559), (0.9895, 0.01028, -0.3154), (0.9895, 0.09763, -0.3154), (0.9829, 0.01028, -0.3154), (0.9829, 0.09763, -0.3154), (0.9895, 0.01028, 0.3154), (0.9895, 0.09763, 0.3154), (0.9829, 0.01028, 0.3154), (0.9829, 0.09763, 0.3154), (0.9895, 0.03749, -2.098), (0.9895, 0.07042, -2.098), (0.9829, 0.03749, -2.098), (0.9829, 0.07042, -2.098), (0.9895, 0.03749, -1.467), (0.9895, 0.07042, -1.467), (0.9829, 0.03749, -1.467), (0.9829, 0.07042, -1.467), (0.9895, 0.03749, 1.454), (0.9895, 0.07042, 1.454), (0.9829, 0.03749, 1.454), (0.9829, 0.07042, 1.454), (0.9895, 0.03749, 2.085), (0.9895, 0.07042, 2.085), (0.9829, 0.03749, 2.085), (0.9829, 0.07042, 2.085), (-0.9304, 0.1045, -1.455e-08), (-0.9304, 0.003503, -4.878e-10), (-0.9349, 0.01028, -0.3154), (-0.9349, 0.09763, -0.3154), (-0.9283, 0.01028, -0.3154), (-0.9283, 0.09763, -0.3154), (-0.9349, 0.01028, 0.3154), (-0.9349, 0.09763, 0.3154), (-0.9283, 0.01028, 0.3154), (-0.9283, 0.09763, 0.3154), (-0.9349, 0.03749, -2.098), (-0.9349, 0.07042, -2.098), (-0.9283, 0.03749, -2.098), (-0.9283, 0.07042, -2.098), (-0.9349, 0.03749, -1.467), (-0.9349, 0.07042, -1.467), (-0.9283, 0.03749, -1.467), (-0.9283, 0.07042, -1.467), (-0.9349, 0.03749, 1.454), (-0.9349, 0.07042, 1.454), (-0.9283, 0.03749, 1.454), (-0.9283, 0.07042, 1.454), (-0.9349, 0.03749, 2.085), (-0.9349, 0.07042, 2.085), (-0.9283, 0.03749, 2.085), (-0.9283, 0.07042, 2.085), (-0.9163, 0.01748, 2.845), (-0.9163, 0.1142, 2.845), (-0.902, 0.01748, 2.845), (-0.902, 0.1142, 2.845), (-0.9163, 0.01748, 3.156), (-0.9163, 0.1142, 3.156), (-0.902, 0.01748, 3.156), (-0.902, 0.1142, 3.156), (-0.9163, 0.01748, -3.154), (-0.9163, 0.1142, -3.154), (-0.902, 0.01748, -3.154), (-0.902, 0.1142, -3.154), (-0.9163, 0.01748, -2.843), (-0.9163, 0.1142, -2.843), (-0.902, 0.01748, -2.843), (-0.902, 0.1142, -2.843), (-0.8814, 0.2636, -2.558), (-0.8814, 0.2814, -2.539), (-0.8814, 0.2924, -2.491), (-0.8814, 0.2924, -2.431), (-0.8814, 0.2814, -2.383), (-0.8814, 0.2636, -2.365), (-0.8814, 0.2458, -2.383), (-0.8814, 0.2348, -2.431), (-0.8814, 0.2348, -2.491), (-0.8814, 0.2458, -2.539), (-0.8894, 0.2636, -2.558), (-0.8894, 0.2814, -2.539), (-0.8894, 0.2924, -2.491), (-0.8894, 0.2924, -2.431), (-0.8894, 0.2814, -2.383), (-0.8894, 0.2636, -2.365), (-0.8894, 0.2458, -2.383), (-0.8894, 0.2348, -2.431), (-0.8894, 0.2348, -2.491), (-0.8894, 0.2458, -2.539), (-0.8814, 0.3632, -2.558), (-0.8814, 0.381, -2.539), (-0.8814, 0.392, -2.491), (-0.8814, 0.392, -2.431), (-0.8814, 0.381, -2.383), (-0.8814, 0.3632, -2.365), (-0.8814, 0.3453, -2.383), (-0.8814, 0.3343, -2.431), (-0.8814, 0.3343, -2.491), (-0.8814, 0.3453, -2.539), (-0.8894, 0.3632, -2.558), (-0.8894, 0.381, -2.539), (-0.8894, 0.392, -2.491), (-0.8894, 0.392, -2.431), (-0.8894, 0.381, -2.383), (-0.8894, 0.3632, -2.365), (-0.8894, 0.3453, -2.383), (-0.8894, 0.3343, -2.431), (-0.8894, 0.3343, -2.491), (-0.8894, 0.3453, -2.539), (-0.8814, 0.4647, -2.558), (-0.8814, 0.4825, -2.539), (-0.8814, 0.4935, -2.491), (-0.8814, 0.4935, -2.431), (-0.8814, 0.4825, -2.383), (-0.8814, 0.4647, -2.365), (-0.8814, 0.4469, -2.383), (-0.8814, 0.4359, -2.431), (-0.8814, 0.4359, -2.491), (-0.8814, 0.4469, -2.539), (-0.8894, 0.4647, -2.558), (-0.8894, 0.4825, -2.539), (-0.8894, 0.4935, -2.491), (-0.8894, 0.4935, -2.431), (-0.8894, 0.4825, -2.383), (-0.8894, 0.4647, -2.365), (-0.8894, 0.4469, -2.383), (-0.8894, 0.4359, -2.431), (-0.8894, 0.4359, -2.491), (-0.8894, 0.4469, -2.539), (-0.8814, 0.2636, 2.361), (-0.8814, 0.2814, 2.379), (-0.8814, 0.2924, 2.428), (-0.8814, 0.2924, 2.487), (-0.8814, 0.2814, 2.536), (-0.8814, 0.2636, 2.554), (-0.8814, 0.2458, 2.536), (-0.8814, 0.2348, 2.487), (-0.8814, 0.2348, 2.428), (-0.8814, 0.2458, 2.379), (-0.8894, 0.2636, 2.361), (-0.8894, 0.2814, 2.379), (-0.8894, 0.2924, 2.428), (-0.8894, 0.2924, 2.487), (-0.8894, 0.2814, 2.536), (-0.8894, 0.2636, 2.554), (-0.8894, 0.2458, 2.536), (-0.8894, 0.2348, 2.487), (-0.8894, 0.2348, 2.428), (-0.8894, 0.2458, 2.379), (-0.8814, 0.3632, 2.361), (-0.8814, 0.381, 2.379), (-0.8814, 0.392, 2.428), (-0.8814, 0.392, 2.487), (-0.8814, 0.381, 2.536), (-0.8814, 0.3632, 2.554), (-0.8814, 0.3453, 2.536), (-0.8814, 0.3343, 2.487), (-0.8814, 0.3343, 2.428), (-0.8814, 0.3453, 2.379), (-0.8894, 0.3632, 2.361), (-0.8894, 0.381, 2.379), (-0.8894, 0.392, 2.428), (-0.8894, 0.392, 2.487), (-0.8894, 0.381, 2.536), (-0.8894, 0.3632, 2.554), (-0.8894, 0.3453, 2.536), (-0.8894, 0.3343, 2.487), (-0.8894, 0.3343, 2.428), (-0.8894, 0.3453, 2.379), (-0.8814, 0.4647, 2.361), (-0.8814, 0.4825, 2.379), (-0.8814, 0.4935, 2.428), (-0.8814, 0.4935, 2.487), (-0.8814, 0.4825, 2.536), (-0.8814, 0.4647, 2.554), (-0.8814, 0.4469, 2.536), (-0.8814, 0.4359, 2.487), (-0.8814, 0.4359, 2.428), (-0.8814, 0.4469, 2.379), (-0.8894, 0.4647, 2.361), (-0.8894, 0.4825, 2.379), (-0.8894, 0.4935, 2.428), (-0.8894, 0.4935, 2.487), (-0.8894, 0.4825, 2.536), (-0.8894, 0.4647, 2.554), (-0.8894, 0.4469, 2.536), (-0.8894, 0.4359, 2.487), (-0.8894, 0.4359, 2.428), (-0.8894, 0.4469, 2.379), (-0.9066, 2.011, -2.526), (-0.9065, 2.354, -1.739), (-0.9065, 2.219, -2.321), (-0.9066, 2.011, -0.9299), (-0.9065, 2.354, -0.9299), (-0.9065, 2.219, -0.9299), (-0.8941, 2.011, -0.9299), (-0.8941, 2.354, -0.9299), (-0.8941, 2.219, -0.9299), (-0.9066, 2.011, 2.5), (-0.9065, 2.354, 1.712), (-0.9065, 2.219, 2.295), (-0.9066, 2.011, 0.9036), (-0.9065, 2.354, 0.9036), (-0.9065, 2.219, 0.9036), (-0.8941, 2.011, 0.9036), (-0.8941, 2.354, 0.9036), (-0.8941, 2.219, 0.9036), (0.6273, 2.011, -2.526), (0.6273, 2.354, -1.739), (0.6273, 2.219, -2.321), (0.6273, 2.011, -0.9299), (0.6273, 2.354, -0.9299), (0.6273, 2.219, -0.9299), (0.6148, 2.011, -0.9299), (0.6148, 2.354, -0.9299), (0.6148, 2.219, -0.9299), (0.6273, 2.011, 2.5), (0.6273, 2.354, 1.712), (0.6273, 2.219, 2.295), (0.6273, 2.011, 0.9036), (0.6273, 2.354, 0.9036), (0.6273, 2.219, 0.9036), (0.6148, 2.011, 0.9036), (0.6148, 2.354, 0.9036), (0.6148, 2.219, 0.9036), (0.6212, 2.016, -2.228), (0.6212, 1.998, -2.228), (0.6212, 2.016, -2.061), (0.6212, 1.998, -2.061), (0.7232, 2.016, -2.228), (0.7232, 1.998, -2.228), (0.7232, 2.016, -2.061), (0.7232, 1.998, -2.061), (0.7146, 1.998, -2.061), (0.7146, 2.016, -2.061), (0.7146, 2.016, -2.228), (0.7146, 1.998, -2.228), (0.7232, 1.308, -2.228), (0.7232, 1.354, -2.061), (0.7146, 1.354, -2.061), (0.7146, 1.308, -2.228), (0.7146, 1.826, -2.061), (0.7232, 1.826, -2.061), (0.7232, 1.826, -2.228), (0.7146, 1.826, -2.228), (0.6965, 1.308, -2.722), (0.7051, 1.308, -2.722), (0.6965, 1.826, -2.722), (0.7051, 1.826, -2.722), (0.6212, 2.016, 2.263), (0.6212, 1.998, 2.263), (0.6212, 2.016, 2.095), (0.6212, 1.998, 2.095), (0.7232, 2.016, 2.263), (0.7232, 1.998, 2.263), (0.7232, 2.016, 2.095), (0.7232, 1.998, 2.095), (0.7146, 1.998, 2.095), (0.7146, 2.016, 2.095), (0.7146, 2.016, 2.263), (0.7146, 1.998, 2.263), (0.7232, 1.308, 2.263), (0.7232, 1.354, 2.095), (0.7146, 1.354, 2.095), (0.7146, 1.308, 2.263), (0.7146, 1.826, 2.095), (0.7232, 1.826, 2.095), (0.7232, 1.826, 2.263), (0.7146, 1.826, 2.263), (0.6965, 1.308, 2.757), (0.7051, 1.308, 2.757), (0.6965, 1.826, 2.757), (0.7051, 1.826, 2.757), (0.6205, 2.121, -2.095), (0.6205, 2.15, -2.071), (0.6205, 2.171, -2.004), (0.6205, 2.179, -1.912), (0.6205, 2.171, -1.821), (0.6205, 2.15, -1.754), (0.6205, 2.121, -1.73), (0.6205, 2.093, -1.754), (0.6205, 2.072, -1.821), (0.6205, 2.064, -1.912), (0.6205, 2.072, -2.004), (0.6205, 2.093, -2.071), (0.6353, 2.121, -2.095), (0.6353, 2.15, -2.071), (0.6353, 2.171, -2.004), (0.6353, 2.179, -1.912), (0.6353, 2.171, -1.821), (0.6353, 2.15, -1.754), (0.6353, 2.121, -1.73), (0.6353, 2.093, -1.754), (0.6353, 2.072, -1.821), (0.6353, 2.064, -1.912), (0.6353, 2.072, -2.004), (0.6353, 2.093, -2.071), (0.6426, 2.121, -2.046), (0.6426, 2.142, -2.028), (0.6426, 2.158, -1.979), (0.6426, 2.163, -1.912), (0.6426, 2.158, -1.846), (0.6426, 2.142, -1.797), (0.6426, 2.121, -1.779), (0.6426, 2.101, -1.797), (0.6426, 2.085, -1.846), (0.6426, 2.08, -1.912), (0.6426, 2.085, -1.979), (0.6426, 2.101, -2.028), (0.6205, 2.121, -1.536), (0.6205, 2.15, -1.512), (0.6205, 2.171, -1.445), (0.6205, 2.179, -1.353), (0.6205, 2.171, -1.262), (0.6205, 2.15, -1.195), (0.6205, 2.121, -1.171), (0.6205, 2.093, -1.195), (0.6205, 2.072, -1.262), (0.6205, 2.064, -1.353), (0.6205, 2.072, -1.445), (0.6205, 2.093, -1.512), (0.6353, 2.121, -1.536), (0.6353, 2.15, -1.512), (0.6353, 2.171, -1.445), (0.6353, 2.179, -1.353), (0.6353, 2.171, -1.262), (0.6353, 2.15, -1.195), (0.6353, 2.121, -1.171), (0.6353, 2.093, -1.195), (0.6353, 2.072, -1.262), (0.6353, 2.064, -1.353), (0.6353, 2.072, -1.445), (0.6353, 2.093, -1.512), (0.6426, 2.121, -1.487), (0.6426, 2.142, -1.469), (0.6426, 2.158, -1.42), (0.6426, 2.163, -1.353), (0.6426, 2.158, -1.287), (0.6426, 2.142, -1.238), (0.6426, 2.121, -1.22), (0.6426, 2.101, -1.238), (0.6426, 2.085, -1.287), (0.6426, 2.08, -1.353), (0.6426, 2.085, -1.42), (0.6426, 2.101, -1.469), (0.6205, 2.121, 1.204), (0.6205, 2.15, 1.229), (0.6205, 2.171, 1.296), (0.6205, 2.179, 1.387), (0.6205, 2.171, 1.478), (0.6205, 2.15, 1.545), (0.6205, 2.121, 1.57), (0.6205, 2.093, 1.545), (0.6205, 2.072, 1.478), (0.6205, 2.064, 1.387), (0.6205, 2.072, 1.296), (0.6205, 2.093, 1.229), (0.6353, 2.121, 1.204), (0.6353, 2.15, 1.229), (0.6353, 2.171, 1.296), (0.6353, 2.179, 1.387), (0.6353, 2.171, 1.478), (0.6353, 2.15, 1.545), (0.6353, 2.121, 1.57), (0.6353, 2.093, 1.545), (0.6353, 2.072, 1.478), (0.6353, 2.064, 1.387), (0.6353, 2.072, 1.296), (0.6353, 2.093, 1.229), (0.6426, 2.121, 1.254), (0.6426, 2.142, 1.272), (0.6426, 2.158, 1.32), (0.6426, 2.163, 1.387), (0.6426, 2.158, 1.454), (0.6426, 2.142, 1.502), (0.6426, 2.121, 1.52), (0.6426, 2.101, 1.502), (0.6426, 2.085, 1.454), (0.6426, 2.08, 1.387), (0.6426, 2.085, 1.32), (0.6426, 2.101, 1.272), (0.6205, 2.121, 1.763), (0.6205, 2.15, 1.788), (0.6205, 2.171, 1.855), (0.6205, 2.179, 1.946), (0.6205, 2.171, 2.038), (0.6205, 2.15, 2.104), (0.6205, 2.121, 2.129), (0.6205, 2.093, 2.104), (0.6205, 2.072, 2.038), (0.6205, 2.064, 1.946), (0.6205, 2.072, 1.855), (0.6205, 2.093, 1.788), (0.6353, 2.121, 1.763), (0.6353, 2.15, 1.788), (0.6353, 2.171, 1.855), (0.6353, 2.179, 1.946), (0.6353, 2.171, 2.038), (0.6353, 2.15, 2.104), (0.6353, 2.121, 2.129), (0.6353, 2.093, 2.104), (0.6353, 2.072, 2.038), (0.6353, 2.064, 1.946), (0.6353, 2.072, 1.855), (0.6353, 2.093, 1.788), (0.6426, 2.121, 1.813), (0.6426, 2.142, 1.831), (0.6426, 2.158, 1.879), (0.6426, 2.163, 1.946), (0.6426, 2.158, 2.013), (0.6426, 2.142, 2.061), (0.6426, 2.121, 2.079), (0.6426, 2.101, 2.061), (0.6426, 2.085, 2.013), (0.6426, 2.08, 1.946), (0.6426, 2.085, 1.879), (0.6426, 2.101, 1.831), (-0.9005, 2.121, -2.095), (-0.9005, 2.15, -2.071), (-0.9005, 2.171, -2.004), (-0.9005, 2.179, -1.912), (-0.9005, 2.171, -1.821), (-0.9005, 2.15, -1.754), (-0.9005, 2.121, -1.73), (-0.9005, 2.093, -1.754), (-0.9005, 2.072, -1.821), (-0.9005, 2.064, -1.912), (-0.9005, 2.072, -2.004), (-0.9005, 2.093, -2.071), (-0.9153, 2.121, -2.095), (-0.9153, 2.15, -2.071), (-0.9153, 2.171, -2.004), (-0.9153, 2.179, -1.912), (-0.9153, 2.171, -1.821), (-0.9153, 2.15, -1.754), (-0.9153, 2.121, -1.73), (-0.9153, 2.093, -1.754), (-0.9153, 2.072, -1.821), (-0.9153, 2.064, -1.912), (-0.9153, 2.072, -2.004), (-0.9153, 2.093, -2.071), (-0.9226, 2.121, -2.046), (-0.9226, 2.142, -2.028), (-0.9226, 2.158, -1.979), (-0.9226, 2.163, -1.912), (-0.9226, 2.158, -1.846), (-0.9226, 2.142, -1.797), (-0.9226, 2.121, -1.779), (-0.9226, 2.101, -1.797), (-0.9226, 2.085, -1.846), (-0.9226, 2.08, -1.912), (-0.9226, 2.085, -1.979), (-0.9226, 2.101, -2.028), (-0.9005, 2.121, -1.536), (-0.9005, 2.15, -1.512), (-0.9005, 2.171, -1.445), (-0.9005, 2.179, -1.353), (-0.9005, 2.171, -1.262), (-0.9005, 2.15, -1.195), (-0.9005, 2.121, -1.171), (-0.9005, 2.093, -1.195), (-0.9005, 2.072, -1.262), (-0.9005, 2.064, -1.353), (-0.9005, 2.072, -1.445), (-0.9005, 2.093, -1.512), (-0.9153, 2.121, -1.536), (-0.9153, 2.15, -1.512), (-0.9153, 2.171, -1.445), (-0.9153, 2.179, -1.353), (-0.9153, 2.171, -1.262), (-0.9153, 2.15, -1.195), (-0.9153, 2.121, -1.171), (-0.9153, 2.093, -1.195), (-0.9153, 2.072, -1.262), (-0.9153, 2.064, -1.353), (-0.9153, 2.072, -1.445), (-0.9153, 2.093, -1.512), (-0.9226, 2.121, -1.487), (-0.9226, 2.142, -1.469), (-0.9226, 2.158, -1.42), (-0.9226, 2.163, -1.353), (-0.9226, 2.158, -1.287), (-0.9226, 2.142, -1.238), (-0.9226, 2.121, -1.22), (-0.9226, 2.101, -1.238), (-0.9226, 2.085, -1.287), (-0.9226, 2.08, -1.353), (-0.9226, 2.085, -1.42), (-0.9226, 2.101, -1.469), (-0.9005, 2.121, 1.204), (-0.9005, 2.15, 1.229), (-0.9005, 2.171, 1.296), (-0.9005, 2.179, 1.387), (-0.9005, 2.171, 1.478), (-0.9005, 2.15, 1.545), (-0.9005, 2.121, 1.57), (-0.9005, 2.093, 1.545), (-0.9005, 2.072, 1.478), (-0.9005, 2.064, 1.387), (-0.9005, 2.072, 1.296), (-0.9005, 2.093, 1.229), (-0.9153, 2.121, 1.204), (-0.9153, 2.15, 1.229), (-0.9153, 2.171, 1.296), (-0.9153, 2.179, 1.387), (-0.9153, 2.171, 1.478), (-0.9153, 2.15, 1.545), (-0.9153, 2.121, 1.57), (-0.9153, 2.093, 1.545), (-0.9153, 2.072, 1.478), (-0.9153, 2.064, 1.387), (-0.9153, 2.072, 1.296), (-0.9153, 2.093, 1.229), (-0.9226, 2.121, 1.254), (-0.9226, 2.142, 1.272), (-0.9226, 2.158, 1.32), (-0.9226, 2.163, 1.387), (-0.9226, 2.158, 1.454), (-0.9226, 2.142, 1.502), (-0.9226, 2.121, 1.52), (-0.9226, 2.101, 1.502), (-0.9226, 2.085, 1.454), (-0.9226, 2.08, 1.387), (-0.9226, 2.085, 1.32), (-0.9226, 2.101, 1.272), (-0.9005, 2.121, 1.763), (-0.9005, 2.15, 1.788), (-0.9005, 2.171, 1.855), (-0.9005, 2.179, 1.946), (-0.9005, 2.171, 2.038), (-0.9005, 2.15, 2.104), (-0.9005, 2.121, 2.129), (-0.9005, 2.093, 2.104), (-0.9005, 2.072, 2.038), (-0.9005, 2.064, 1.946), (-0.9005, 2.072, 1.855), (-0.9005, 2.093, 1.788), (-0.9153, 2.121, 1.763), (-0.9153, 2.15, 1.788), (-0.9153, 2.171, 1.855), (-0.9153, 2.179, 1.946), (-0.9153, 2.171, 2.038), (-0.9153, 2.15, 2.104), (-0.9153, 2.121, 2.129), (-0.9153, 2.093, 2.104), (-0.9153, 2.072, 2.038), (-0.9153, 2.064, 1.946), (-0.9153, 2.072, 1.855), (-0.9153, 2.093, 1.788), (-0.9226, 2.121, 1.813), (-0.9226, 2.142, 1.831), (-0.9226, 2.158, 1.879), (-0.9226, 2.163, 1.946), (-0.9226, 2.158, 2.013), (-0.9226, 2.142, 2.061), (-0.9226, 2.121, 2.079), (-0.9226, 2.101, 2.061), (-0.9226, 2.085, 2.013), (-0.9226, 2.08, 1.946), (-0.9226, 2.085, 1.879), (-0.9226, 2.101, 1.831), (0.4571, 0.7501, -3.016), (0.4571, 0.7501, -2.461), (-0.8837, 0.7501, -3.016), (-0.8837, 0.7501, -2.461), (-0.7663, 0.7501, -3.016), (-0.544, 0.7501, -3.016), (-0.4632, 0.7501, -3.016), (-0.2331, 0.7501, -3.016), (-0.1564, 0.7501, -3.016), (0.07362, 0.7501, -3.016), (0.1503, 0.7501, -3.016), (0.3804, 0.7501, -3.016), (-0.6549, 0.7501, -3.016), (-0.8437, 0.7501, -3.016), (0.4571, 0.7501, 3.016), (0.4571, 0.7501, 2.461), (-0.8837, 0.7501, 3.016), (-0.8837, 0.7501, 2.461), (-0.7663, 0.7501, 3.016), (-0.544, 0.7501, 3.016), (-0.4632, 0.7501, 3.016), (-0.2331, 0.7501, 3.016), (-0.1564, 0.7501, 3.016), (0.07362, 0.7501, 3.016), (0.1503, 0.7501, 3.016), (0.3804, 0.7501, 3.016), (-0.6549, 0.7501, 3.016), (-0.8437, 0.7501, 3.016), (0.3804, 0.7501, 2.793), (0.1503, 0.7501, 2.793), (0.2736, 0.7501, 2.793), (0.2571, 0.7501, 2.793), (0.2571, 0.7501, -3.016), (0.2736, 0.7501, -3.016), (0.2571, 0.7501, 2.905), (0.1503, 0.7501, 2.905), (0.2736, 0.7501, 2.905), (0.3804, 0.7501, 2.905), (-0.8837, 0.6128, -3.016), (-0.8837, 0.6128, -2.461), (-0.7631, 0.6128, -3.016), (-0.5476, 0.6128, -3.016), (-0.4632, 0.6128, -3.016), (-0.2331, 0.6128, -3.016), (-0.1564, 0.6128, -3.016), (0.07362, 0.6128, -3.016), (0.1503, 0.6128, -3.016), (0.3804, 0.6128, -3.016), (-0.6549, 0.6128, -3.016), (-0.8426, 0.6128, -3.016), (-0.8837, 0.6128, 3.016), (-0.8837, 0.6128, 2.461), (-0.7631, 0.6128, 3.016), (-0.5476, 0.6128, 3.016), (-0.4632, 0.6128, 3.016), (-0.2331, 0.6128, 3.016), (-0.1564, 0.6128, 3.016), (0.07362, 0.6128, 3.016), (0.1503, 0.6128, 3.016), (0.3804, 0.6128, 3.016), (-0.6549, 0.6128, 3.016), (-0.8426, 0.6128, 3.016), (0.1503, 0.6128, 2.793), (0.2736, 0.6128, 2.793), (0.2571, 0.6128, 2.793), (0.2571, 0.6128, -3.016), (0.2736, 0.6128, -3.016), (0.2736, 0.6128, 2.905), (0.3804, 0.6128, 2.905), (0.4571, 0.6128, -3.016), (0.4571, 0.6128, -2.461), (0.4571, 0.6128, 3.016), (0.4571, 0.6128, 2.461), (0.3804, 0.6128, 2.793), (0.2571, 0.6128, 2.905), (0.1503, 0.6128, 2.905)], [(1180, 1181)], [(0, 1, 3, 2), (2, 3, 7, 6), (6, 7, 5, 4), (4, 5, 1, 0), (2, 6, 4, 0), (8, 9, 11, 10), (10, 11, 15, 14), (14, 15, 13, 12), (12, 13, 9, 8), (10, 14, 12, 8), (16, 17, 19, 18), (18, 19, 23, 22), (22, 23, 21, 20), (20, 21, 17, 16), (18, 22, 20, 16), (24, 25, 27, 26), (26, 27, 31, 30), (30, 31, 29, 28), (28, 29, 25, 24), (26, 30, 28, 24), (32, 33, 35, 34), (34, 35, 39, 38), (38, 39, 37, 36), (36, 37, 33, 32), (34, 38, 36, 32), (40, 41, 43, 42), (42, 43, 47, 46), (46, 47, 45, 44), (44, 45, 41, 40), (42, 46, 44, 40), (48, 49, 51, 50), (50, 51, 55, 54), (54, 55, 53, 52), (52, 53, 49, 48), (50, 54, 52, 48), (119, 149, 142, 244), (568, 83, 74, 559), (105, 98, 67, 72), (127, 97, 66, 125), (116, 94, 64, 112), (100, 96, 65, 82), (61, 124, 118, 70), (589, 104, 78, 563), (80, 57, 59, 81), (572, 87, 83, 568), (600, 115, 147, 632), (613, 128, 248, 733), (135, 105, 72, 132), (130, 73, 70, 133), (131, 71, 105, 135), (132, 72, 104, 134), (95, 99, 69, 63), (125, 66, 79, 126), (112, 64, 76, 114), (82, 65, 74, 83), (63, 69, 75, 77), (72, 67, 78, 104), (100, 82, 88, 102), (599, 114, 76, 561), (84, 80, 81, 85), (85, 81, 90, 91), (97, 101, 86, 66), (60, 84, 85, 61), (562, 77, 75, 560), (66, 86, 87, 79), (92, 88, 89, 93), (103, 102, 88, 92), (87, 86, 92, 93), (83, 87, 93, 89), (82, 83, 89, 88), (101, 85, 91, 103), (86, 101, 103, 92), (91, 90, 102, 103), (61, 85, 101, 97), (81, 100, 102, 90), (56, 68, 99, 95), (81, 59, 96, 100), (110, 58, 94, 116), (124, 61, 97, 127), (71, 62, 98, 105), (632, 147, 114, 599), (94, 58, 170, 174), (139, 137, 109, 122), (236, 231, 108, 121), (234, 230, 106, 123), (237, 232, 109, 137), (232, 233, 122, 109), (239, 234, 123, 151), (229, 235, 120, 107), (136, 138, 123, 106), (153, 139, 122, 151), (68, 111, 117, 99), (168, 167, 141, 150), (69, 113, 115, 75), (146, 112, 114, 147), (564, 79, 87, 572), (640, 155, 154, 639), (99, 117, 113, 69), (148, 116, 112, 146), (142, 124, 127, 145), (143, 125, 126, 144), (145, 127, 125, 143), (155, 640, 637, 152), (611, 614, 129, 126), (144, 126, 129, 152), (619, 134, 104, 589), (162, 164, 138, 136), (240, 237, 137, 163), (165, 163, 137, 139), (230, 238, 136, 106), (658, 173, 175, 660), (158, 132, 134, 160), (157, 131, 135, 161), (156, 130, 133, 159), (161, 135, 132, 158), (246, 144, 152, 248), (818, 807, 322, 333), (247, 145, 143, 245), (245, 143, 144, 246), (244, 142, 145, 247), (117, 148, 146, 113), (611, 126, 79, 564), (113, 146, 147, 115), (166, 168, 150, 140), (138, 153, 151, 123), (233, 239, 151, 122), (614, 639, 154, 129), (645, 160, 134, 619), (152, 129, 154, 155), (116, 148, 168, 166), (157, 161, 176, 169), (56, 156, 159, 68), (193, 199, 200, 194), (76, 64, 172, 173), (64, 94, 174, 172), (121, 108, 163, 165), (231, 240, 163, 108), (162, 177, 180, 179), (148, 117, 167, 168), (238, 241, 162, 136), (243, 242, 178, 177), (174, 176, 171, 172), (170, 169, 176, 174), (172, 171, 175, 173), (173, 658, 561, 76), (241, 157, 169, 243), (229, 107, 178, 242), (158, 160, 175, 171), (645, 660, 175, 160), (161, 158, 171, 176), (733, 248, 152, 637), (181, 179, 180, 184), (181, 182, 183, 179), (177, 178, 184, 180), (107, 120, 182, 181), (178, 107, 181, 184), (164, 162, 179, 183), (199, 189, 192, 200), (204, 192, 189, 203), (196, 198, 186, 188), (202, 193, 194, 201), (205, 206, 198, 196), (185, 197, 195, 187), (190, 202, 201, 191), (197, 204, 203, 195), (190, 191, 206, 205), (202, 190, 210, 215), (187, 195, 212, 207), (203, 189, 209, 216), (193, 202, 215, 211), (196, 188, 208, 213), (190, 205, 217, 210), (205, 196, 213, 217), (195, 203, 216, 212), (189, 199, 214, 209), (199, 193, 211, 214), (209, 214, 225, 220), (217, 213, 224, 228), (214, 211, 222, 225), (211, 215, 226, 222), (216, 209, 220, 227), (215, 210, 221, 226), (207, 212, 223, 218), (210, 217, 228, 221), (212, 216, 227, 223), (213, 208, 219, 224), (187, 207, 218, 185), (186, 219, 208, 188), (58, 229, 242, 170), (162, 241, 243, 177), (169, 170, 242, 243), (131, 157, 241, 238), (68, 159, 240, 231), (118, 149, 239, 233), (71, 131, 238, 230), (159, 133, 237, 240), (58, 110, 235, 229), (149, 119, 234, 239), (70, 118, 233, 232), (133, 70, 232, 237), (119, 71, 230, 234), (111, 68, 231, 236), (62, 244, 247, 98), (67, 245, 246, 78), (98, 247, 245, 67), (128, 613, 563, 78), (78, 246, 248, 128), (118, 124, 142, 149), (60, 61, 70, 73), (71, 119, 244, 62), (291, 258, 269, 289), (290, 270, 259, 292), (264, 269, 258, 253), (265, 261, 250, 254), (267, 260, 249, 256), (270, 265, 254, 259), (262, 267, 256, 251), (261, 268, 257, 250), (266, 262, 251, 255), (263, 266, 255, 252), (260, 264, 253, 249), (268, 263, 252, 257), (278, 284, 266, 263), (288, 278, 263, 268), (282, 274, 261, 265), (272, 281, 264, 260), (287, 272, 260, 267), (281, 289, 269, 264), (284, 275, 262, 266), (274, 288, 268, 261), (290, 282, 265, 270), (275, 287, 267, 262), (287, 286, 271, 272), (280, 273, 274, 282), (287, 275, 276, 286), (292, 280, 282, 290), (272, 271, 279, 281), (275, 284, 283, 276), (281, 279, 291, 289), (273, 285, 288, 274), (278, 288, 285, 277), (284, 278, 277, 283), (313, 798, 780, 295), (323, 321, 305, 293), (304, 302, 293, 305), (302, 300, 294, 293), (322, 323, 293, 294), (417, 333, 300, 353), (353, 300, 302, 361), (361, 302, 304, 369), (369, 304, 298, 352), (298, 304, 305, 296), (301, 303, 312, 315), (303, 297, 311, 312), (329, 310, 308, 327), (408, 392, 310, 319), (338, 328, 309, 320), (337, 319, 310, 329), (296, 308, 310, 298), (523, 385, 401, 525), (297, 309, 316, 311), (324, 327, 308, 296), (330, 331, 312, 311), (331, 332, 315, 312), (332, 313, 314, 315), (299, 301, 315, 314), (295, 299, 314, 313), (344, 342, 317, 335), (343, 336, 318, 341), (430, 400, 317, 342), (335, 317, 319, 337), (336, 338, 320, 318), (400, 408, 319, 317), (338, 336, 339, 340), (343, 828, 821, 336), (335, 820, 829, 344), (813, 819, 334, 328), (309, 328, 334, 316), (311, 316, 334, 330), (322, 807, 808, 323), (330, 815, 1115, 1112), (816, 817, 1116, 1117), (329, 814, 822, 337), (894, 409, 326, 811), (377, 307, 326, 409), (327, 812, 814, 329), (339, 824, 825, 340), (417, 902, 818, 333), (296, 305, 321, 324), (340, 825, 823, 338), (821, 824, 339, 336), (1011, 810, 325, 526), (481, 966, 906, 421), (1725, 430, 342, 1714), (1717, 343, 341, 1716), (1715, 1714, 342, 344), (522, 526, 325, 306), (1719, 424, 425, 1720), (381, 413, 414, 382), (1721, 426, 427, 1722), (379, 411, 412, 380), (1723, 428, 429, 1724), (515, 1000, 1002, 517), (300, 333, 322, 294), (419, 904, 903, 418), (538, 1023, 973, 488), (525, 401, 393, 524), (475, 346, 386, 479), (383, 382, 414, 415), (387, 388, 434, 433), (381, 380, 412, 413), (459, 460, 428, 427), (379, 378, 410, 411), (1029, 352, 392, 1039), (524, 393, 423, 528), (408, 400, 446, 454), (394, 402, 403, 395), (401, 385, 431, 447), (396, 404, 405, 397), (393, 401, 447, 439), (425, 395, 441, 457), (398, 406, 407, 399), (407, 391, 437, 453), (1054, 496, 377, 1036), (518, 345, 385, 523), (394, 424, 456, 440), (399, 407, 453, 445), (390, 406, 452, 436), (424, 394, 395, 425), (493, 494, 379, 380), (406, 398, 444, 452), (400, 430, 462, 446), (426, 396, 397, 427), (428, 398, 399, 429), (423, 393, 439, 455), (405, 389, 435, 451), (298, 310, 392, 352), (1035, 1028, 351, 370), (351, 391, 390, 350), (371, 350, 349, 372), (349, 389, 388, 348), (457, 458, 426, 425), (347, 387, 386, 346), (479, 386, 432, 482), (521, 518, 297, 303), (349, 350, 390, 389), (397, 405, 451, 443), (429, 399, 445, 461), (402, 386, 387, 403), (388, 404, 450, 434), (347, 348, 388, 387), (404, 396, 442, 450), (404, 388, 389, 405), (398, 428, 460, 444), (406, 390, 391, 407), (403, 387, 433, 449), (520, 521, 303, 301), (477, 478, 376, 368), (375, 374, 347, 346), (365, 373, 374, 366), (373, 372, 349, 348), (363, 371, 372, 364), (371, 370, 351, 350), (1033, 1035, 370, 362), (519, 520, 301, 299), (476, 477, 368, 360), (367, 366, 374, 375), (357, 365, 366, 358), (365, 364, 372, 373), (355, 363, 364, 356), (363, 362, 370, 371), (1031, 1033, 362, 354), (527, 422, 360, 519), (481, 421, 359, 476), (359, 358, 366, 367), (527, 1012, 907, 422), (357, 356, 364, 365), (419, 418, 355, 356), (355, 354, 362, 363), (337, 822, 820, 335), (986, 901, 416, 501), (900, 415, 414, 899), (420, 357, 512, 517), (898, 413, 412, 897), (420, 419, 356, 357), (896, 411, 410, 895), (1031, 354, 507, 1057), (466, 951, 983, 498), (530, 489, 384, 522), (815, 330, 334, 819), (517, 1002, 905, 420), (484, 448, 440, 483), (358, 359, 514, 513), (449, 450, 442, 441), (338, 823, 813, 328), (422, 907, 966, 481), (451, 452, 444, 443), (321, 323, 1119, 1118), (1784, 1786, 951, 466), (355, 418, 510, 508), (1037, 1041, 410, 378), (903, 995, 510, 418), (295, 780, 1012, 527), (898, 899, 414, 413), (324, 809, 812, 327), (896, 897, 412, 411), (420, 905, 904, 419), (1073, 895, 410, 1041), (1049, 454, 446, 1047), (483, 440, 456, 485), (441, 442, 458, 457), (443, 444, 460, 459), (1047, 446, 462, 1051), (482, 432, 448, 484), (433, 434, 450, 449), (435, 436, 452, 451), (1045, 438, 454, 1049), (480, 423, 455, 485), (491, 492, 381, 382), (389, 390, 436, 435), (1039, 392, 438, 1045), (1051, 462, 430, 1043), (392, 408, 454, 438), (396, 426, 458, 442), (402, 394, 440, 448), (478, 475, 345, 376), (386, 402, 448, 432), (427, 397, 443, 459), (395, 403, 449, 441), (373, 348, 347, 374), (1756, 1757, 470, 469), (1763, 1754, 467, 529), (1758, 1759, 472, 471), (1780, 1761, 474, 1052), (1762, 1755, 468, 486), (494, 472, 473, 495), (492, 470, 471, 493), (490, 468, 469, 491), (498, 497, 465, 466), (488, 464, 463, 487), (496, 474, 465, 497), (498, 983, 811, 326), (1717, 1731, 828, 343), (1754, 1762, 486, 467), (375, 346, 475, 478), (424, 480, 485, 456), (431, 482, 484, 447), (439, 483, 485, 455), (488, 973, 949, 464), (447, 484, 483, 439), (422, 481, 476, 360), (359, 367, 477, 476), (367, 375, 478, 477), (385, 479, 482, 431), (345, 475, 479, 385), (323, 808, 1122, 1119), (531, 532, 540, 539), (529, 467, 489, 530), (900, 986, 501, 415), (377, 496, 497, 307), (326, 307, 497, 498), (383, 490, 491, 382), (381, 492, 493, 380), (379, 494, 495, 378), (469, 470, 492, 491), (471, 472, 494, 493), (1052, 474, 496, 1054), (505, 503, 500, 502), (504, 505, 502, 499), (509, 994, 1091, 1059), (467, 486, 502, 500), (486, 468, 499, 502), (415, 501, 505, 504), (501, 416, 503, 505), (490, 504, 499, 468), (467, 500, 503, 489), (489, 503, 416, 384), (383, 415, 504, 490), (510, 995, 994, 509), (1058, 511, 506, 1056), (510, 509, 507, 508), (511, 996, 902, 417), (417, 353, 506, 511), (354, 355, 508, 507), (515, 517, 512, 513), (516, 515, 513, 514), (906, 1001, 516, 421), (516, 1001, 1000, 515), (359, 421, 516, 514), (357, 358, 513, 512), (463, 529, 530, 487), (1752, 1763, 529, 463), (901, 1011, 526, 416), (487, 530, 534, 531), (537, 1022, 1023, 538), (295, 527, 519, 299), (360, 368, 520, 519), (368, 376, 521, 520), (376, 345, 518, 521), (297, 518, 523, 309), (318, 524, 528, 341), (320, 525, 524, 318), (384, 416, 526, 522), (309, 523, 525, 320), (531, 534, 533, 532), (332, 817, 798, 313), (530, 522, 533, 534), (522, 306, 532, 533), (810, 1022, 537, 325), (537, 538, 535, 536), (536, 535, 539, 540), (306, 325, 537, 536), (487, 531, 539, 535), (488, 487, 535, 538), (532, 306, 536, 540), (604, 729, 627, 634), (590, 557, 552, 583), (612, 610, 551, 582), (601, 597, 549, 579), (585, 567, 550, 581), (546, 555, 603, 609), (565, 566, 544, 542), (620, 617, 557, 590), (615, 618, 555, 558), (616, 620, 590, 556), (617, 619, 589, 557), (580, 548, 554, 584), (610, 611, 564, 551), (597, 599, 561, 549), (567, 568, 559, 550), (548, 562, 560, 554), (557, 589, 563, 552), (585, 587, 573, 567), (569, 570, 566, 565), (570, 576, 575, 566), (582, 551, 571, 586), (545, 546, 570, 569), (551, 564, 572, 571), (577, 578, 574, 573), (588, 577, 573, 587), (572, 578, 577, 571), (568, 574, 578, 572), (567, 573, 574, 568), (586, 588, 576, 570), (571, 577, 588, 586), (576, 588, 587, 575), (546, 582, 586, 570), (566, 575, 587, 585), (541, 580, 584, 553), (566, 585, 581, 544), (595, 601, 579, 543), (609, 612, 582, 546), (556, 590, 583, 547), (579, 659, 655, 543), (624, 607, 594, 622), (721, 606, 593, 716), (719, 608, 591, 715), (722, 622, 594, 717), (717, 594, 607, 718), (724, 636, 608, 719), (714, 592, 605, 720), (621, 591, 608, 623), (638, 636, 607, 624), (553, 584, 602, 596), (653, 635, 626, 652), (554, 560, 600, 598), (631, 632, 599, 597), (584, 554, 598, 602), (633, 631, 597, 601), (627, 630, 612, 609), (628, 629, 611, 610), (630, 628, 610, 612), (629, 637, 614, 611), (647, 621, 623, 649), (725, 648, 622, 722), (650, 624, 622, 648), (715, 591, 621, 723), (643, 645, 619, 617), (642, 646, 620, 616), (641, 644, 618, 615), (646, 643, 617, 620), (731, 733, 637, 629), (732, 730, 628, 630), (730, 731, 629, 628), (729, 732, 630, 627), (602, 598, 631, 633), (598, 600, 632, 631), (651, 625, 635, 653), (623, 608, 636, 638), (718, 607, 636, 724), (637, 640, 639, 614), (601, 651, 653, 633), (642, 654, 661, 646), (541, 553, 644, 641), (678, 679, 685, 684), (561, 658, 657, 549), (549, 657, 659, 579), (606, 650, 648, 593), (716, 593, 648, 725), (647, 664, 665, 662), (633, 653, 652, 602), (723, 621, 647, 726), (728, 662, 663, 727), (659, 657, 656, 661), (655, 659, 661, 654), (657, 658, 660, 656), (726, 728, 654, 642), (714, 727, 663, 592), (643, 656, 660, 645), (646, 661, 656, 643), (666, 669, 665, 664), (666, 664, 668, 667), (662, 665, 669, 663), (592, 666, 667, 605), (663, 669, 666, 592), (649, 668, 664, 647), (684, 685, 677, 674), (689, 688, 674, 677), (681, 673, 671, 683), (687, 686, 679, 678), (690, 681, 683, 691), (670, 672, 680, 682), (675, 676, 686, 687), (682, 680, 688, 689), (675, 690, 691, 676), (687, 700, 695, 675), (672, 692, 697, 680), (688, 701, 694, 674), (678, 696, 700, 687), (681, 698, 693, 673), (675, 695, 702, 690), (690, 702, 698, 681), (680, 697, 701, 688), (674, 694, 699, 684), (684, 699, 696, 678), (694, 705, 710, 699), (702, 713, 709, 698), (699, 710, 707, 696), (696, 707, 711, 700), (701, 712, 705, 694), (700, 711, 706, 695), (692, 703, 708, 697), (695, 706, 713, 702), (697, 708, 712, 701), (698, 709, 704, 693), (672, 670, 703, 692), (671, 673, 693, 704), (543, 655, 727, 714), (647, 662, 728, 726), (654, 728, 727, 655), (616, 723, 726, 642), (553, 716, 725, 644), (603, 718, 724, 634), (556, 715, 723, 616), (644, 725, 722, 618), (543, 714, 720, 595), (634, 724, 719, 604), (555, 717, 718, 603), (618, 722, 717, 555), (604, 719, 715, 556), (596, 721, 716, 553), (547, 583, 732, 729), (552, 563, 731, 730), (583, 552, 730, 732), (563, 613, 733, 731), (603, 634, 627, 609), (545, 558, 555, 546), (556, 547, 729, 604), (776, 774, 754, 743), (775, 777, 744, 755), (749, 738, 743, 754), (750, 739, 735, 746), (752, 741, 734, 745), (755, 744, 739, 750), (747, 736, 741, 752), (746, 735, 742, 753), (751, 740, 736, 747), (748, 737, 740, 751), (745, 734, 738, 749), (753, 742, 737, 748), (763, 748, 751, 769), (773, 753, 748, 763), (767, 750, 746, 759), (757, 745, 749, 766), (772, 752, 745, 757), (766, 749, 754, 774), (769, 751, 747, 760), (759, 746, 753, 773), (775, 755, 750, 767), (760, 747, 752, 772), (772, 757, 756, 771), (765, 767, 759, 758), (772, 771, 761, 760), (777, 775, 767, 765), (757, 766, 764, 756), (760, 761, 768, 769), (766, 774, 776, 764), (758, 759, 773, 770), (763, 762, 770, 773), (769, 768, 762, 763), (808, 778, 790, 806), (789, 790, 778, 787), (787, 778, 779, 785), (807, 779, 778, 808), (902, 838, 785, 818), (838, 846, 787, 785), (846, 854, 789, 787), (854, 837, 783, 789), (783, 781, 790, 789), (786, 800, 797, 788), (788, 797, 796, 782), (814, 812, 793, 795), (893, 804, 795, 877), (823, 805, 794, 813), (822, 814, 795, 804), (781, 783, 795, 793), (1008, 1010, 886, 870), (782, 796, 801, 794), (809, 781, 793, 812), (815, 796, 797, 816), (816, 797, 800, 817), (817, 800, 799, 798), (784, 799, 800, 786), (780, 798, 799, 784), (829, 820, 802, 827), (828, 826, 803, 821), (915, 827, 802, 885), (820, 822, 804, 802), (821, 803, 805, 823), (885, 802, 804, 893), (823, 825, 824, 821), (794, 801, 819, 813), (796, 815, 819, 801), (331, 330, 1112, 1114), (815, 816, 1117, 1115), (862, 894, 811, 792), (806, 809, 1123, 1121), (781, 809, 806, 790), (1739, 1728, 827, 915), (1731, 1730, 826, 828), (1729, 829, 827, 1728), (1007, 791, 810, 1011), (1733, 1734, 910, 909), (866, 867, 899, 898), (1735, 1736, 912, 911), (864, 865, 897, 896), (1737, 1738, 914, 913), (785, 779, 807, 818), (1010, 1009, 878, 886), (960, 964, 871, 831), (868, 900, 899, 867), (872, 918, 919, 873), (866, 898, 897, 865), (944, 912, 913, 945), (864, 896, 895, 863), (1061, 1071, 877, 837), (1009, 1013, 908, 878), (1103, 939, 931, 1104), (879, 880, 888, 887), (886, 932, 916, 870), (881, 882, 890, 889), (878, 924, 932, 886), (910, 942, 926, 880), (883, 884, 892, 891), (1093, 938, 922, 1092), (1086, 1068, 862, 981), (1003, 1008, 870, 830), (879, 925, 941, 909), (1095, 930, 938, 1093), (875, 921, 937, 891), (909, 910, 880, 879), (978, 865, 864, 979), (891, 937, 929, 883), (1104, 931, 947, 1105), (911, 912, 882, 881), (913, 914, 884, 883), (908, 940, 924, 878), (890, 936, 920, 874), (783, 837, 877, 795), (1067, 855, 836, 1060), (836, 835, 875, 876), (856, 857, 834, 835), (834, 833, 873, 874), (942, 910, 911, 943), (832, 831, 871, 872), (964, 967, 917, 871), (1006, 788, 782, 1003), (834, 874, 875, 835), (882, 928, 936, 890), (1094, 946, 930, 1095), (887, 888, 872, 871), (873, 919, 935, 889), (832, 872, 873, 833), (889, 935, 927, 881), (889, 890, 874, 873), (883, 929, 945, 913), (891, 892, 876, 875), (888, 934, 918, 872), (1005, 786, 788, 1006), (962, 853, 861, 963), (860, 831, 832, 859), (850, 851, 859, 858), (858, 833, 834, 857), (848, 849, 857, 856), (856, 835, 836, 855), (1065, 847, 855, 1067), (1004, 784, 786, 1005), (961, 845, 853, 962), (852, 860, 859, 851), (842, 843, 851, 850), (850, 858, 857, 849), (840, 841, 849, 848), (848, 856, 855, 847), (1063, 839, 847, 1065), (1012, 1004, 845, 907), (966, 961, 844, 906), (844, 852, 851, 843), (842, 850, 849, 841), (904, 841, 840, 903), (840, 848, 847, 839), (905, 1002, 997, 842), (905, 842, 841, 904), (1063, 1089, 992, 839), (1015, 1007, 869, 974), (969, 968, 925, 933), (843, 998, 999, 844), (934, 926, 927, 935), (936, 928, 929, 937), (409, 894, 1072, 1040), (840, 993, 995, 903), (1069, 863, 895, 1073), (1081, 1079, 931, 939), (968, 970, 941, 925), (926, 942, 943, 927), (928, 944, 945, 929), (1079, 1083, 947, 931), (967, 969, 933, 917), (918, 934, 935, 919), (920, 936, 937, 921), (1077, 1081, 939, 923), (965, 970, 940, 908), (976, 867, 866, 977), (874, 920, 921, 875), (1108, 1077, 923, 1102), (1778, 1776, 1026, 1074), (1102, 923, 939, 1103), (881, 927, 943, 911), (887, 933, 925, 879), (963, 861, 830, 960), (871, 917, 933, 887), (912, 944, 928, 882), (880, 926, 934, 888), (858, 859, 832, 833), (1768, 954, 955, 1769), (1775, 1014, 952, 1766), (1770, 956, 957, 1771), (1107, 1084, 959, 1106), (1774, 971, 953, 1767), (979, 980, 958, 957), (977, 978, 956, 955), (975, 976, 954, 953), (983, 951, 950, 982), (973, 972, 948, 949), (981, 982, 950, 959), (1766, 952, 971, 1774), (860, 963, 960, 831), (909, 941, 970, 965), (916, 932, 969, 967), (924, 940, 970, 968), (932, 924, 968, 969), (907, 845, 961, 966), (844, 961, 962, 852), (852, 962, 963, 860), (870, 916, 967, 964), (830, 870, 964, 960), (1016, 1024, 1025, 1017), (1014, 1015, 974, 952), (862, 792, 982, 981), (811, 983, 982, 792), (868, 867, 976, 975), (866, 865, 978, 977), (864, 863, 980, 979), (954, 976, 977, 955), (956, 978, 979, 957), (1084, 1086, 981, 959), (990, 987, 985, 988), (989, 984, 987, 990), (952, 985, 987, 971), (971, 987, 984, 953), (900, 989, 990, 986), (986, 990, 988, 901), (975, 953, 984, 989), (952, 974, 988, 985), (974, 869, 901, 988), (868, 975, 989, 900), (1090, 1088, 991, 996), (995, 993, 992, 994), (902, 996, 991, 838), (839, 992, 993, 840), (1000, 998, 997, 1002), (1001, 999, 998, 1000), (844, 999, 1001, 906), (842, 997, 998, 843), (948, 972, 1015, 1014), (1764, 948, 1014, 1775), (972, 1016, 1019, 1015), (780, 784, 1004, 1012), (845, 1004, 1005, 853), (853, 1005, 1006, 861), (861, 1006, 1003, 830), (782, 794, 1008, 1003), (803, 826, 1013, 1009), (805, 803, 1009, 1010), (869, 1007, 1011, 901), (794, 805, 1010, 1008), (1016, 1017, 1018, 1019), (1015, 1019, 1018, 1007), (1007, 1018, 1017, 791), (1022, 1021, 1020, 1023), (1021, 1025, 1024, 1020), (791, 1021, 1022, 810), (972, 1020, 1024, 1016), (973, 1023, 1020, 972), (1017, 1025, 1021, 791), (1789, 1096, 1026, 1776), (1782, 1787, 1027, 1106), (994, 992, 1089, 1091), (1091, 1089, 1088, 1090), (1090, 1058, 1059, 1091), (1114, 1117, 1116, 1113), (958, 980, 1087, 1085), (1085, 1087, 1086, 1084), (1096, 958, 1085, 1097), (1787, 1777, 1075, 1027), (1092, 922, 1076, 1098), (922, 938, 1080, 1076), (930, 946, 1082, 1078), (938, 930, 1078, 1080), (862, 1068, 1072, 894), (1068, 1069, 1073, 1072), (1040, 1072, 1073, 1041), (511, 1058, 1090, 996), (838, 991, 1088, 1062), (1062, 1088, 1089, 1063), (838, 1062, 1064, 846), (1062, 1063, 1065, 1064), (846, 1064, 1066, 854), (1064, 1065, 1067, 1066), (854, 1066, 1061, 837), (1066, 1067, 1060, 1061), (980, 863, 1069, 1087), (1087, 1069, 1068, 1086), (836, 876, 1070, 1060), (1060, 1070, 1071, 1061), (509, 1059, 1057, 507), (1059, 1058, 1056, 1057), (473, 1053, 1055, 495), (1053, 1052, 1054, 1055), (1760, 1779, 1053, 473), (1779, 1780, 1052, 1053), (461, 1050, 1042, 429), (1050, 1051, 1043, 1042), (391, 1038, 1044, 437), (1038, 1039, 1045, 1044), (437, 1044, 1048, 453), (1044, 1045, 1049, 1048), (445, 1046, 1050, 461), (1046, 1047, 1051, 1050), (453, 1048, 1046, 445), (1048, 1049, 1047, 1046), (377, 409, 1040, 1036), (1036, 1040, 1041, 1037), (353, 1030, 1056, 506), (1030, 1031, 1057, 1056), (353, 361, 1032, 1030), (1030, 1032, 1033, 1031), (361, 369, 1034, 1032), (1032, 1034, 1035, 1033), (369, 352, 1029, 1034), (1034, 1029, 1028, 1035), (495, 1055, 1037, 378), (1055, 1054, 1036, 1037), (351, 1028, 1038, 391), (1028, 1029, 1039, 1038), (1076, 1080, 1100, 1098), (1078, 1082, 1099, 1101), (1080, 1078, 1101, 1100), (1778, 1074, 1097, 1788), (876, 1092, 1098, 1070), (1026, 1096, 1097, 1074), (1772, 958, 1096, 1789), (914, 1094, 1095, 884), (884, 1095, 1093, 892), (892, 1093, 1092, 876), (1744, 1083, 1111, 1750), (1081, 1077, 1108, 1110), (1083, 1079, 1109, 1111), (1079, 1081, 1110, 1109), (1773, 1782, 1106, 959), (1075, 1107, 1106, 1027), (877, 1102, 1103, 893), (1071, 1108, 1102, 877), (885, 1104, 1105, 915), (893, 1103, 1104, 885), (1084, 1107, 1097, 1085), (1071, 1070, 1098, 1108), (1109, 1110, 1100, 1101), (1110, 1108, 1098, 1100), (1750, 1111, 1099, 1748), (1111, 1109, 1101, 1099), (1112, 1115, 1117, 1114), (332, 1113, 1116, 817), (1119, 1122, 1121, 1118), (332, 331, 1114, 1113), (1123, 1120, 1118, 1121), (809, 324, 1120, 1123), (808, 806, 1121, 1122), (324, 321, 1118, 1120), (1134, 1135, 1139, 1138), (1126, 1127, 1131, 1130), (1130, 1131, 1129, 1128), (1128, 1129, 1125, 1124), (1126, 1130, 1128, 1124), (1131, 1127, 1125, 1129), (1138, 1139, 1137, 1136), (1136, 1137, 1133, 1132), (1134, 1138, 1136, 1132), (1139, 1135, 1133, 1137), (1150, 1151, 1155, 1154), (1142, 1143, 1147, 1146), (1146, 1147, 1145, 1144), (1144, 1145, 1141, 1140), (1142, 1146, 1144, 1140), (1147, 1143, 1141, 1145), (1154, 1155, 1153, 1152), (1152, 1153, 1149, 1148), (1150, 1154, 1152, 1148), (1155, 1151, 1149, 1153), (1162, 1163, 1159, 1158), (1160, 1162, 1158, 1156), (1160, 1156, 1157, 1161), (1156, 1158, 1159, 1157), (1161, 1163, 1162, 1160), (1157, 1159, 1163, 1161), (1170, 1171, 1167, 1166), (1168, 1170, 1166, 1164), (1168, 1164, 1165, 1169), (1164, 1166, 1167, 1165), (1169, 1171, 1170, 1168), (1165, 1167, 1171, 1169), (1178, 1179, 1175, 1174), (1176, 1178, 1174, 1172), (1176, 1172, 1173, 1177), (1172, 1174, 1175, 1173), (1177, 1179, 1178, 1176), (1173, 1175, 1179, 1177), (1188, 1184, 1185, 1189), (1186, 1182, 1184, 1188), (1186, 1187, 1183, 1182), (1182, 1183, 1185, 1184), (1187, 1186, 1188, 1189), (1183, 1187, 1189, 1185), (1196, 1192, 1193, 1197), (1194, 1190, 1192, 1196), (1194, 1195, 1191, 1190), (1190, 1191, 1193, 1192), (1195, 1194, 1196, 1197), (1191, 1195, 1197, 1193), (1204, 1200, 1201, 1205), (1202, 1198, 1200, 1204), (1202, 1203, 1199, 1198), (1198, 1199, 1201, 1200), (1203, 1202, 1204, 1205), (1199, 1203, 1205, 1201), (1212, 1208, 1209, 1213), (1210, 1206, 1208, 1212), (1210, 1211, 1207, 1206), (1206, 1207, 1209, 1208), (1211, 1210, 1212, 1213), (1207, 1211, 1213, 1209), (1220, 1216, 1217, 1221), (1218, 1214, 1216, 1220), (1218, 1219, 1215, 1214), (1214, 1215, 1217, 1216), (1219, 1218, 1220, 1221), (1215, 1219, 1221, 1217), (1231, 1230, 1240, 1241), (1228, 1227, 1237, 1238), (1225, 1224, 1234, 1235), (1222, 1231, 1241, 1232), (1229, 1228, 1238, 1239), (1226, 1225, 1235, 1236), (1223, 1222, 1232, 1233), (1230, 1229, 1239, 1240), (1227, 1226, 1236, 1237), (1224, 1223, 1233, 1234), (1233, 1232, 1241, 1240, 1239, 1238, 1237, 1236, 1235, 1234), (1251, 1250, 1260, 1261), (1248, 1247, 1257, 1258), (1245, 1244, 1254, 1255), (1242, 1251, 1261, 1252), (1249, 1248, 1258, 1259), (1246, 1245, 1255, 1256), (1243, 1242, 1252, 1253), (1250, 1249, 1259, 1260), (1247, 1246, 1256, 1257), (1244, 1243, 1253, 1254), (1253, 1252, 1261, 1260, 1259, 1258, 1257, 1256, 1255, 1254), (1271, 1270, 1280, 1281), (1268, 1267, 1277, 1278), (1265, 1264, 1274, 1275), (1262, 1271, 1281, 1272), (1269, 1268, 1278, 1279), (1266, 1265, 1275, 1276), (1263, 1262, 1272, 1273), (1270, 1269, 1279, 1280), (1267, 1266, 1276, 1277), (1264, 1263, 1273, 1274), (1273, 1272, 1281, 1280, 1279, 1278, 1277, 1276, 1275, 1274), (1291, 1290, 1300, 1301), (1288, 1287, 1297, 1298), (1285, 1284, 1294, 1295), (1282, 1291, 1301, 1292), (1289, 1288, 1298, 1299), (1286, 1285, 1295, 1296), (1283, 1282, 1292, 1293), (1290, 1289, 1299, 1300), (1287, 1286, 1296, 1297), (1284, 1283, 1293, 1294), (1293, 1292, 1301, 1300, 1299, 1298, 1297, 1296, 1295, 1294), (1311, 1310, 1320, 1321), (1308, 1307, 1317, 1318), (1305, 1304, 1314, 1315), (1302, 1311, 1321, 1312), (1309, 1308, 1318, 1319), (1306, 1305, 1315, 1316), (1303, 1302, 1312, 1313), (1310, 1309, 1319, 1320), (1307, 1306, 1316, 1317), (1304, 1303, 1313, 1314), (1313, 1312, 1321, 1320, 1319, 1318, 1317, 1316, 1315, 1314), (1331, 1330, 1340, 1341), (1328, 1327, 1337, 1338), (1325, 1324, 1334, 1335), (1322, 1331, 1341, 1332), (1329, 1328, 1338, 1339), (1326, 1325, 1335, 1336), (1323, 1322, 1332, 1333), (1330, 1329, 1339, 1340), (1327, 1326, 1336, 1337), (1324, 1323, 1333, 1334), (1333, 1332, 1341, 1340, 1339, 1338, 1337, 1336, 1335, 1334), (560, 75, 115, 600), (1342, 1345, 1347, 1344), (1344, 1347, 1346, 1343), (1346, 1347, 1350, 1349), (1347, 1345, 1348, 1350), (1351, 1353, 1356, 1354), (1353, 1352, 1355, 1356), (1355, 1358, 1359, 1356), (1356, 1359, 1357, 1354), (1360, 1362, 1365, 1363), (1362, 1361, 1364, 1365), (1364, 1367, 1368, 1365), (1365, 1368, 1366, 1363), (1369, 1372, 1374, 1371), (1371, 1374, 1373, 1370), (1373, 1374, 1377, 1376), (1374, 1372, 1375, 1377), (1379, 1378, 1388, 1389), (1384, 1385, 1383, 1382), (1387, 1386, 1385, 1384), (1388, 1387, 1384, 1382), (1395, 1394, 1392, 1391), (1389, 1388, 1382, 1383), (1381, 1379, 1389, 1386), (1378, 1380, 1387, 1388), (1380, 1381, 1386, 1387), (1392, 1393, 1390, 1391), (1396, 1395, 1391, 1390), (1394, 1397, 1393, 1392), (1393, 1397, 1400, 1398), (1389, 1383, 1396, 1397), (1386, 1389, 1397, 1394), (1383, 1385, 1395, 1396), (1385, 1386, 1394, 1395), (1400, 1401, 1399, 1398), (1397, 1396, 1401, 1400), (1396, 1390, 1399, 1401), (1390, 1393, 1398, 1399), (1403, 1413, 1412, 1402), (1408, 1406, 1407, 1409), (1411, 1408, 1409, 1410), (1412, 1406, 1408, 1411), (1419, 1415, 1416, 1418), (1413, 1407, 1406, 1412), (1405, 1410, 1413, 1403), (1402, 1412, 1411, 1404), (1404, 1411, 1410, 1405), (1416, 1415, 1414, 1417), (1420, 1414, 1415, 1419), (1418, 1416, 1417, 1421), (1417, 1422, 1424, 1421), (1413, 1421, 1420, 1407), (1410, 1418, 1421, 1413), (1407, 1420, 1419, 1409), (1409, 1419, 1418, 1410), (1424, 1422, 1423, 1425), (1421, 1424, 1425, 1420), (1420, 1425, 1423, 1414), (1414, 1423, 1422, 1417), (1437, 1449, 1448, 1436), (1427, 1439, 1438, 1426), (1434, 1446, 1445, 1433), (1431, 1443, 1442, 1430), (1426, 1438, 1449, 1437), (1428, 1440, 1439, 1427), (1435, 1447, 1446, 1434), (1432, 1444, 1443, 1431), (1429, 1441, 1440, 1428), (1436, 1448, 1447, 1435), (1433, 1445, 1444, 1432), (1430, 1442, 1441, 1429), (1444, 1456, 1455, 1443), (1441, 1453, 1452, 1440), (1448, 1460, 1459, 1447), (1445, 1457, 1456, 1444), (1442, 1454, 1453, 1441), (1449, 1461, 1460, 1448), (1439, 1451, 1450, 1438), (1446, 1458, 1457, 1445), (1443, 1455, 1454, 1442), (1438, 1450, 1461, 1449), (1440, 1452, 1451, 1439), (1447, 1459, 1458, 1446), (1451, 1452, 1453, 1454, 1455, 1456, 1457, 1458, 1459, 1460, 1461, 1450), (1473, 1485, 1484, 1472), (1463, 1475, 1474, 1462), (1470, 1482, 1481, 1469), (1467, 1479, 1478, 1466), (1462, 1474, 1485, 1473), (1464, 1476, 1475, 1463), (1471, 1483, 1482, 1470), (1468, 1480, 1479, 1467), (1465, 1477, 1476, 1464), (1472, 1484, 1483, 1471), (1469, 1481, 1480, 1468), (1466, 1478, 1477, 1465), (1480, 1492, 1491, 1479), (1477, 1489, 1488, 1476), (1484, 1496, 1495, 1483), (1481, 1493, 1492, 1480), (1478, 1490, 1489, 1477), (1485, 1497, 1496, 1484), (1475, 1487, 1486, 1474), (1482, 1494, 1493, 1481), (1479, 1491, 1490, 1478), (1474, 1486, 1497, 1485), (1476, 1488, 1487, 1475), (1483, 1495, 1494, 1482), (1487, 1488, 1489, 1490, 1491, 1492, 1493, 1494, 1495, 1496, 1497, 1486), (1509, 1521, 1520, 1508), (1499, 1511, 1510, 1498), (1506, 1518, 1517, 1505), (1503, 1515, 1514, 1502), (1498, 1510, 1521, 1509), (1500, 1512, 1511, 1499), (1507, 1519, 1518, 1506), (1504, 1516, 1515, 1503), (1501, 1513, 1512, 1500), (1508, 1520, 1519, 1507), (1505, 1517, 1516, 1504), (1502, 1514, 1513, 1501), (1516, 1528, 1527, 1515), (1513, 1525, 1524, 1512), (1520, 1532, 1531, 1519), (1517, 1529, 1528, 1516), (1514, 1526, 1525, 1513), (1521, 1533, 1532, 1520), (1511, 1523, 1522, 1510), (1518, 1530, 1529, 1517), (1515, 1527, 1526, 1514), (1510, 1522, 1533, 1521), (1512, 1524, 1523, 1511), (1519, 1531, 1530, 1518), (1523, 1524, 1525, 1526, 1527, 1528, 1529, 1530, 1531, 1532, 1533, 1522), (1545, 1557, 1556, 1544), (1535, 1547, 1546, 1534), (1542, 1554, 1553, 1541), (1539, 1551, 1550, 1538), (1534, 1546, 1557, 1545), (1536, 1548, 1547, 1535), (1543, 1555, 1554, 1542), (1540, 1552, 1551, 1539), (1537, 1549, 1548, 1536), (1544, 1556, 1555, 1543), (1541, 1553, 1552, 1540), (1538, 1550, 1549, 1537), (1552, 1564, 1563, 1551), (1549, 1561, 1560, 1548), (1556, 1568, 1567, 1555), (1553, 1565, 1564, 1552), (1550, 1562, 1561, 1549), (1557, 1569, 1568, 1556), (1547, 1559, 1558, 1546), (1554, 1566, 1565, 1553), (1551, 1563, 1562, 1550), (1546, 1558, 1569, 1557), (1548, 1560, 1559, 1547), (1555, 1567, 1566, 1554), (1559, 1560, 1561, 1562, 1563, 1564, 1565, 1566, 1567, 1568, 1569, 1558), (1581, 1580, 1592, 1593), (1571, 1570, 1582, 1583), (1578, 1577, 1589, 1590), (1575, 1574, 1586, 1587), (1570, 1581, 1593, 1582), (1572, 1571, 1583, 1584), (1579, 1578, 1590, 1591), (1576, 1575, 1587, 1588), (1573, 1572, 1584, 1585), (1580, 1579, 1591, 1592), (1577, 1576, 1588, 1589), (1574, 1573, 1585, 1586), (1588, 1587, 1599, 1600), (1585, 1584, 1596, 1597), (1592, 1591, 1603, 1604), (1589, 1588, 1600, 1601), (1586, 1585, 1597, 1598), (1593, 1592, 1604, 1605), (1583, 1582, 1594, 1595), (1590, 1589, 1601, 1602), (1587, 1586, 1598, 1599), (1582, 1593, 1605, 1594), (1584, 1583, 1595, 1596), (1591, 1590, 1602, 1603), (1595, 1594, 1605, 1604, 1603, 1602, 1601, 1600, 1599, 1598, 1597, 1596), (1617, 1616, 1628, 1629), (1607, 1606, 1618, 1619), (1614, 1613, 1625, 1626), (1611, 1610, 1622, 1623), (1606, 1617, 1629, 1618), (1608, 1607, 1619, 1620), (1615, 1614, 1626, 1627), (1612, 1611, 1623, 1624), (1609, 1608, 1620, 1621), (1616, 1615, 1627, 1628), (1613, 1612, 1624, 1625), (1610, 1609, 1621, 1622), (1624, 1623, 1635, 1636), (1621, 1620, 1632, 1633), (1628, 1627, 1639, 1640), (1625, 1624, 1636, 1637), (1622, 1621, 1633, 1634), (1629, 1628, 1640, 1641), (1619, 1618, 1630, 1631), (1626, 1625, 1637, 1638), (1623, 1622, 1634, 1635), (1618, 1629, 1641, 1630), (1620, 1619, 1631, 1632), (1627, 1626, 1638, 1639), (1631, 1630, 1641, 1640, 1639, 1638, 1637, 1636, 1635, 1634, 1633, 1632), (1653, 1652, 1664, 1665), (1643, 1642, 1654, 1655), (1650, 1649, 1661, 1662), (1647, 1646, 1658, 1659), (1642, 1653, 1665, 1654), (1644, 1643, 1655, 1656), (1651, 1650, 1662, 1663), (1648, 1647, 1659, 1660), (1645, 1644, 1656, 1657), (1652, 1651, 1663, 1664), (1649, 1648, 1660, 1661), (1646, 1645, 1657, 1658), (1660, 1659, 1671, 1672), (1657, 1656, 1668, 1669), (1664, 1663, 1675, 1676), (1661, 1660, 1672, 1673), (1658, 1657, 1669, 1670), (1665, 1664, 1676, 1677), (1655, 1654, 1666, 1667), (1662, 1661, 1673, 1674), (1659, 1658, 1670, 1671), (1654, 1665, 1677, 1666), (1656, 1655, 1667, 1668), (1663, 1662, 1674, 1675), (1667, 1666, 1677, 1676, 1675, 1674, 1673, 1672, 1671, 1670, 1669, 1668), (1689, 1688, 1700, 1701), (1679, 1678, 1690, 1691), (1686, 1685, 1697, 1698), (1683, 1682, 1694, 1695), (1678, 1689, 1701, 1690), (1680, 1679, 1691, 1692), (1687, 1686, 1698, 1699), (1684, 1683, 1695, 1696), (1681, 1680, 1692, 1693), (1688, 1687, 1699, 1700), (1685, 1684, 1696, 1697), (1682, 1681, 1693, 1694), (1696, 1695, 1707, 1708), (1693, 1692, 1704, 1705), (1700, 1699, 1711, 1712), (1697, 1696, 1708, 1709), (1694, 1693, 1705, 1706), (1701, 1700, 1712, 1713), (1691, 1690, 1702, 1703), (1698, 1697, 1709, 1710), (1695, 1694, 1706, 1707), (1690, 1701, 1713, 1702), (1692, 1691, 1703, 1704), (1699, 1698, 1710, 1711), (1703, 1702, 1713, 1712, 1711, 1710, 1709, 1708, 1707, 1706, 1705, 1704), (1781, 1750, 1748, 1788), (915, 1105, 1751, 1739), (1777, 1744, 1750, 1781), (914, 1738, 1749, 1094), (1082, 1745, 1748, 1099), (1042, 1043, 1747, 1746), (429, 1042, 1746, 1724), (947, 1083, 1744, 1742), (1105, 947, 1742, 1751), (1094, 1749, 1743, 946), (826, 1730, 1741, 1013), (908, 1732, 1740, 965), (965, 1740, 1733, 909), (912, 1736, 1737, 913), (1013, 1741, 1732, 908), (910, 1734, 1735, 911), (1082, 946, 1743, 1745), (1771, 1772, 1738, 1737), (1769, 1770, 1736, 1735), (1767, 1768, 1734, 1733), (1786, 1729, 1728, 1785), (1765, 1764, 1730, 1731), (1773, 1785, 1728, 1739), (341, 528, 1727, 1716), (423, 480, 1726, 1718), (1753, 1765, 1731, 1717), (480, 424, 1719, 1726), (1043, 430, 1725, 1747), (427, 428, 1723, 1722), (528, 423, 1718, 1727), (425, 426, 1721, 1720), (344, 829, 1729, 1715), (1759, 1723, 1724, 1760), (1757, 1721, 1722, 1758), (1755, 1719, 1720, 1756), (1784, 1783, 1714, 1715), (1753, 1717, 1716, 1752), (1761, 1725, 1714, 1783), (474, 1761, 1783, 465), (464, 1753, 1752, 463), (466, 465, 1783, 1784), (468, 1755, 1756, 469), (470, 1757, 1758, 471), (472, 1759, 1760, 473), (464, 949, 1765, 1753), (959, 950, 1785, 1773), (949, 948, 1764, 1765), (951, 1786, 1785, 950), (953, 954, 1768, 1767), (955, 956, 1770, 1769), (957, 958, 1772, 1771), (1075, 1777, 1781, 1107), (1107, 1781, 1788, 1097), (1739, 1751, 1782, 1773), (1738, 1772, 1789, 1749), (1745, 1778, 1788, 1748), (1746, 1747, 1780, 1779), (1724, 1746, 1779, 1760), (1742, 1744, 1777, 1787), (1751, 1742, 1787, 1782), (1749, 1789, 1776, 1743), (1730, 1764, 1775, 1741), (1732, 1766, 1774, 1740), (1740, 1774, 1767, 1733), (1736, 1770, 1771, 1737), (1741, 1775, 1766, 1732), (1734, 1768, 1769, 1735), (1745, 1743, 1776, 1778), (1716, 1727, 1763, 1752), (1718, 1726, 1762, 1754), (1726, 1719, 1755, 1762), (1747, 1725, 1761, 1780), (1722, 1723, 1759, 1758), (1727, 1718, 1754, 1763), (1720, 1721, 1757, 1756), (1715, 1729, 1786, 1784)])
me_cube_001.polygons.foreach_set('material_index', [2, 2, 2, 2, 2, 2, 2, 2, 2, 2, 2, 2, 2, 2, 2, 2, 2, 2, 2, 2, 2, 2, 2, 2, 2, 2, 2, 2, 2, 2, 2, 2, 2, 2, 2, 0, 2, 0, 0, 0, 0, 0, 0, 0, 2, 0, 0, 0, 0, 0, 0, 0, 0, 0, 2, 0, 0, 2, 0, 0, 2, 0, 0, 0, 0, 1, 1, 2, 2, 2, 2, 2, 1, 0, 2, 0, 0, 0, 0, 0, 0, 2, 0, 0, 0, 0, 0, 0, 0, 0, 0, 0, 0, 0, 0, 0, 2, 0, 0, 0, 0, 0, 2, 0, 0, 0, 0, 0, 0, 0, 2, 0, 0, 0, 0, 0, 0, 0, 0, 0, 0, 0, 0, 0, 0, 0, 2, 0, 2, 0, 2, 0, 2, 2, 2, 0, 0, 2, 0, 0, 2, 2, 2, 2, 2, 2, 2, 2, 2, 2, 0, 2, 2, 2, 0, 2, 2, 2, 2, 2, 2, 2, 2, 2, 2, 2, 2, 2, 2, 2, 2, 2, 2, 2, 2, 2, 2, 2, 2, 2, 2, 2, 2, 2, 2, 2, 2, 2, 2, 2, 2, 0, 0, 0, 0, 0, 0, 0, 0, 0, 0, 0, 0, 0, 0, 0, 0, 0, 0, 0, 2, 2, 2, 2, 2, 2, 2, 2, 2, 2, 2, 2, 2, 2, 2, 2, 2, 2, 2, 2, 2, 2, 2, 2, 2, 2, 2, 2, 2, 2, 2, 2, 0, 0, 0, 0, 0, 0, 0, 0, 0, 0, 0, 0, 0, 0, 0, 0, 0, 0, 0, 0, 0, 0, 0, 0, 0, 0, 0, 0, 0, 0, 0, 2, 0, 0, 0, 0, 0, 0, 0, 0, 0, 0, 0, 0, 1, 0, 0, 2, 2, 0, 0, 0, 0, 0, 0, 0, 0, 0, 0, 0, 2, 0, 0, 2, 0, 0, 0, 2, 0, 2, 0, 0, 0, 2, 0, 2, 0, 2, 2, 0, 2, 0, 0, 2, 2, 2, 0, 0, 2, 2, 0, 0, 2, 2, 0, 0, 0, 0, 0, 2, 0, 2, 0, 0, 2, 2, 0, 2, 0, 2, 0, 2, 0, 2, 0, 0, 0, 0, 0, 0, 0, 0, 0, 0, 0, 0, 0, 0, 0, 0, 0, 0, 0, 0, 0, 0, 0, 0, 0, 0, 2, 0, 0, 0, 2, 0, 0, 0, 2, 1, 2, 1, 0, 0, 1, 0, 0, 2, 0, 2, 0, 0, 0, 0, 0, 0, 1, 1, 1, 1, 1, 1, 1, 1, 1, 2, 0, 2, 2, 2, 2, 2, 2, 0, 2, 2, 2, 0, 0, 0, 0, 0, 0, 0, 0, 0, 0, 0, 0, 0, 0, 0, 0, 2, 1, 1, 0, 1, 0, 0, 0, 2, 0, 0, 2, 0, 0, 0, 0, 0, 0, 0, 0, 0, 0, 0, 0, 2, 0, 0, 0, 0, 0, 0, 0, 0, 2, 2, 2, 2, 2, 2, 2, 2, 2, 2, 2, 2, 0, 0, 0, 2, 2, 0, 0, 0, 0, 0, 0, 0, 0, 0, 2, 0, 2, 2, 2, 2, 2, 2, 2, 2, 2, 0, 0, 0, 0, 2, 0, 2, 0, 0, 0, 0, 0, 0, 0, 2, 0, 0, 2, 0, 2, 0, 0, 0, 1, 1, 2, 2, 2, 2, 2, 1, 0, 2, 0, 2, 0, 0, 0, 2, 0, 0, 0, 0, 0, 0, 0, 0, 0, 0, 0, 0, 0, 0, 0, 0, 0, 0, 0, 0, 0, 0, 0, 0, 0, 0, 0, 0, 0, 0, 0, 0, 0, 0, 0, 0, 2, 0, 2, 0, 2, 2, 2, 0, 0, 2, 0, 0, 2, 2, 2, 2, 2, 2, 2, 2, 2, 2, 2, 2, 2, 2, 2, 2, 2, 2, 2, 2, 2, 2, 2, 2, 2, 2, 2, 2, 2, 2, 2, 2, 2, 2, 2, 2, 2, 2, 2, 2, 2, 2, 2, 2, 2, 2, 2, 2, 0, 0, 0, 0, 0, 0, 0, 0, 0, 0, 0, 0, 0, 0, 0, 0, 0, 0, 2, 2, 2, 2, 2, 2, 2, 2, 2, 2, 2, 2, 2, 2, 2, 2, 2, 2, 2, 2, 2, 2, 2, 2, 2, 2, 2, 2, 2, 2, 2, 2, 0, 0, 0, 0, 0, 0, 0, 0, 0, 0, 0, 0, 0, 0, 0, 0, 0, 0, 0, 0, 0, 0, 0, 0, 0, 0, 0, 0, 0, 0, 2, 0, 0, 0, 0, 0, 0, 0, 0, 0, 0, 0, 0, 0, 0, 0, 0, 0, 0, 0, 0, 2, 0, 2, 0, 0, 0, 2, 0, 2, 0, 2, 2, 0, 2, 0, 0, 2, 2, 2, 0, 0, 2, 2, 0, 0, 2, 2, 0, 0, 0, 0, 0, 2, 0, 2, 0, 0, 2, 2, 0, 2, 0, 2, 0, 2, 0, 2, 0, 0, 0, 0, 0, 0, 0, 0, 0, 0, 0, 0, 0, 0, 0, 0, 0, 0, 0, 0, 0, 0, 2, 0, 2, 0, 1, 2, 1, 1, 0, 2, 0, 1, 1, 1, 1, 1, 1, 1, 1, 1, 2, 0, 2, 2, 1, 2, 2, 2, 0, 2, 2, 2, 0, 0, 0, 0, 2, 0, 0, 0, 0, 0, 0, 0, 0, 0, 2, 1, 1, 1, 0, 0, 0, 2, 0, 2, 0, 0, 0, 0, 0, 0, 0, 0, 0, 0, 0, 0, 0, 0, 0, 0, 0, 0, 0, 2, 2, 2, 2, 2, 2, 2, 2, 0, 0, 2, 0, 0, 0, 0, 0, 0, 0, 0, 0, 2, 2, 2, 2, 2, 2, 2, 2, 2, 2, 2, 2, 2, 2, 0, 0, 0, 2, 1, 2, 1, 1, 1, 0, 0, 0, 2, 2, 2, 0, 0, 0, 0, 0, 0, 0, 0, 0, 0, 2, 2, 0, 0, 0, 0, 2, 2, 2, 2, 1, 1, 1, 1, 1, 1, 0, 0, 2, 2, 0, 0, 0, 0, 0, 0, 0, 0, 0, 0, 2, 2, 2, 2, 2, 2, 2, 2, 2, 2, 2, 2, 2, 2, 2, 2, 2, 2, 2, 2, 2, 2, 2, 2, 2, 2, 0, 0, 0, 0, 0, 0, 0, 0, 4, 5, 5, 5, 5, 5, 4, 4, 4, 4, 4, 5, 5, 5, 5, 5, 4, 4, 4, 4, 5, 5, 5, 5, 5, 5, 4, 4, 4, 4, 4, 4, 4, 4, 4, 4, 4, 4, 5, 5, 5, 5, 5, 5, 4, 4, 4, 4, 4, 4, 4, 4, 4, 4, 4, 4, 3, 3, 3, 3, 3, 3, 3, 3, 3, 3, 3, 3, 4, 4, 4, 4, 4, 4, 4, 4, 4, 4, 4, 3, 3, 3, 3, 3, 3, 3, 3, 3, 3, 3, 5, 5, 5, 5, 5, 5, 5, 5, 5, 5, 5, 4, 4, 4, 4, 4, 4, 4, 4, 4, 4, 4, 3, 3, 3, 3, 3, 3, 3, 3, 3, 3, 3, 5, 5, 5, 5, 5, 5, 5, 5, 5, 5, 5, 0, 2, 2, 2, 2, 2, 2, 2, 2, 2, 2, 2, 2, 2, 2, 2, 2, 2, 2, 2, 2, 2, 2, 2, 2, 2, 2, 2, 2, 2, 2, 2, 2, 2, 2, 2, 2, 2, 2, 2, 2, 2, 2, 2, 2, 2, 2, 2, 2, 2, 2, 2, 2, 2, 2, 2, 2, 2, 2, 3, 3, 3, 3, 3, 3, 3, 3, 3, 3, 3, 3, 3, 3, 3, 3, 3, 3, 3, 3, 3, 3, 3, 3, 3, 4, 4, 4, 4, 4, 4, 4, 4, 4, 4, 4, 4, 4, 4, 4, 4, 4, 4, 4, 4, 4, 4, 4, 4, 4, 4, 4, 4, 4, 4, 4, 4, 4, 4, 4, 4, 4, 4, 4, 4, 4, 4, 4, 4, 4, 4, 4, 4, 4, 4, 3, 3, 3, 3, 3, 3, 3, 3, 3, 3, 3, 3, 3, 3, 3, 3, 3, 3, 3, 3, 3, 3, 3, 3, 3, 3, 3, 3, 3, 3, 3, 3, 3, 3, 3, 3, 3, 3, 3, 3, 3, 3, 3, 3, 3, 3, 3, 3, 3, 3, 4, 4, 4, 4, 4, 4, 4, 4, 4, 4, 4, 4, 4, 4, 4, 4, 4, 4, 4, 4, 4, 4, 4, 4, 4, 4, 4, 4, 4, 4, 4, 4, 4, 4, 4, 4, 4, 4, 4, 4, 4, 4, 4, 4, 4, 4, 4, 4, 4, 4, 3, 3, 3, 3, 3, 3, 3, 3, 3, 3, 3, 3, 3, 3, 3, 3, 3, 3, 3, 3, 3, 3, 3, 3, 3, 2, 2, 2, 2, 2, 0, 0, 1, 2, 2, 0, 0, 0, 0, 0, 0, 1, 2, 2, 2, 2, 2, 2, 0, 0, 2, 0, 0, 0, 0, 0, 0, 2, 2, 2, 2, 2, 2, 0, 0, 0, 0, 0, 0, 0, 0, 0, 0, 0, 0, 0, 2, 2, 2, 2, 2, 2, 2, 1, 2, 2, 2, 2, 2, 2, 2, 2, 1, 2, 2, 2, 2, 2, 2, 2, 2])
me_cube_001.materials.append(mat_gimbusbuda)
me_cube_001.materials.append(mat_gimbuswindow)
me_cube_001.materials.append(mat_gimbusblack)
me_cube_001.materials.append(mat_gimbusredlight)
me_cube_001.materials.append(mat_gimbusorangelight)
me_cube_001.materials.append(mat_gimbuswhite)
me_cube_001.use_remesh_preserve_volume = False
me_cube_001.use_remesh_preserve_attributes = False
me_cube_001.use_mirror_vertex_groups = False
me_cube_001.update()
me_cube_004 = bpy.data.meshes.new('Cube.004')
me_cube_004.from_pydata([(-0.0002905, 0.1364, 0.2837), (-0.5438, 0.1364, 0.2146), (-0.0002905, 0.02782, 0.2621), (-0.5438, 0.05425, 0.1983), (-0.0002903, -0.06422, 0.2006), (-0.5438, -0.01538, 0.1518), (-0.0002903, -0.1257, 0.1086), (-0.5438, -0.0619, 0.08213), (-0.0002902, -0.1473, -1.392e-08), (-0.5438, -0.07824, -1.694e-08), (-0.0002902, -0.1257, -0.1086), (-0.5438, -0.0619, -0.08213), (-0.0002904, -0.06422, -0.2006), (-0.5438, -0.01538, -0.1518), (-0.0002904, 0.02782, -0.2621), (-0.5438, 0.05425, -0.1983), (-0.0002906, 0.1364, -0.2837), (-0.5438, 0.1364, -0.2146), (-0.0002908, 0.245, -0.2621), (-0.5438, 0.2185, -0.1983), (-0.0002908, 0.337, -0.2006), (-0.5438, 0.2881, -0.1518), (-0.0002909, 0.3985, -0.1086), (-0.5438, 0.3347, -0.08213), (-0.0002909, 0.4201, 1.392e-08), (-0.5438, 0.351, -9.382e-09), (-0.0002909, 0.3985, 0.1086), (-0.5438, 0.3347, 0.08213), (-0.0002909, 0.337, 0.2006), (-0.5438, 0.2881, 0.1518), (-0.0002907, 0.245, 0.2621), (-0.5438, 0.2185, 0.1983), (-0.5843, 0.02782, 0.2621), (-0.5843, 0.1364, 0.2837), (-0.5843, -0.06422, 0.2006), (-0.5843, -0.1257, 0.1086), (-0.5843, -0.1473, -1.392e-08), (-0.5843, -0.1257, -0.1086), (-0.5843, -0.06422, -0.2006), (-0.5843, 0.02782, -0.2621), (-0.5843, 0.1364, -0.2837), (-0.5843, 0.245, -0.2621), (-0.5843, 0.337, -0.2006), (-0.5843, 0.3985, -0.1086), (-0.5843, 0.4201, -1.24e-08), (-0.5843, 0.3985, 0.1086), (-0.5843, 0.337, 0.2006), (-0.5843, 0.245, 0.2621), (-0.5998, 0.03638, 0.2414), (-0.5998, 0.1364, 0.2613), (-0.5998, -0.0484, 0.1848), (-0.5998, -0.105, 0.1), (-0.5998, -0.1249, -1.49e-08), (-0.5998, -0.105, -0.1), (-0.5998, -0.0484, -0.1848), (-0.5998, 0.03638, -0.2414), (-0.5998, 0.1364, -0.2613), (-0.5998, 0.2364, -0.2414), (-0.5998, 0.3212, -0.1848), (-0.5998, 0.3778, -0.1), (-0.5998, 0.3977, -1.142e-08), (-0.5998, 0.3778, 0.1), (-0.5998, 0.3212, 0.1848), (-0.5998, 0.2364, 0.2414), (-0.5946, 0.04465, 0.2215), (-0.5946, 0.1364, 0.2397), (-0.5946, -0.03311, 0.1695), (-0.5946, -0.08508, 0.09173), (-0.5946, -0.1033, -1.585e-08), (-0.5946, -0.08508, -0.09173), (-0.5946, -0.03311, -0.1695), (-0.5946, 0.04465, -0.2215), (-0.5946, 0.1364, -0.2397), (-0.5946, 0.2281, -0.2215), (-0.5946, 0.3059, -0.1695), (-0.5946, 0.3578, -0.09173), (-0.5946, 0.3761, -1.048e-08), (-0.5946, 0.3578, 0.09173), (-0.5946, 0.3059, 0.1695), (-0.5946, 0.2281, 0.2215)], [], [(0, 33, 32, 2), (2, 32, 34, 4), (4, 34, 35, 6), (6, 35, 36, 8), (8, 36, 37, 10), (10, 37, 38, 12), (12, 38, 39, 14), (14, 39, 40, 16), (16, 40, 41, 18), (18, 41, 42, 20), (20, 42, 43, 22), (22, 43, 44, 24), (24, 44, 45, 26), (26, 45, 46, 28), (3, 1, 31, 29, 27, 25, 23, 21, 19, 17, 15, 13, 11, 9, 7, 5), (28, 46, 47, 30), (30, 47, 33, 0), (0, 2, 4, 6, 8, 10, 12, 14, 16, 18, 20, 22, 24, 26, 28, 30), (49, 48, 32, 33), (48, 50, 34, 32), (50, 51, 35, 34), (51, 52, 36, 35), (52, 53, 37, 36), (53, 54, 38, 37), (54, 55, 39, 38), (55, 56, 40, 39), (56, 57, 41, 40), (57, 58, 42, 41), (58, 59, 43, 42), (59, 60, 44, 43), (60, 61, 45, 44), (61, 62, 46, 45), (62, 63, 47, 46), (63, 49, 33, 47), (65, 64, 48, 49), (64, 66, 50, 48), (66, 67, 51, 50), (67, 68, 52, 51), (68, 69, 53, 52), (69, 70, 54, 53), (70, 71, 55, 54), (71, 72, 56, 55), (72, 73, 57, 56), (73, 74, 58, 57), (74, 75, 59, 58), (75, 76, 60, 59), (76, 77, 61, 60), (77, 78, 62, 61), (78, 79, 63, 62), (79, 65, 49, 63), (1, 3, 64, 65), (3, 5, 66, 64), (5, 7, 67, 66), (7, 9, 68, 67), (9, 11, 69, 68), (11, 13, 70, 69), (13, 15, 71, 70), (15, 17, 72, 71), (17, 19, 73, 72), (19, 21, 74, 73), (21, 23, 75, 74), (23, 25, 76, 75), (25, 27, 77, 76), (27, 29, 78, 77), (29, 31, 79, 78), (31, 1, 65, 79)])
me_cube_004.polygons.foreach_set('material_index', [0, 0, 0, 0, 0, 0, 0, 0, 0, 0, 0, 0, 0, 0, 1, 0, 0, 0, 0, 0, 0, 0, 0, 0, 0, 0, 0, 0, 0, 0, 0, 0, 0, 0, 0, 0, 0, 0, 0, 0, 0, 0, 0, 0, 0, 0, 0, 0, 0, 0, 0, 0, 0, 0, 0, 0, 0, 0, 0, 0, 0, 0, 0, 0, 0, 0])
me_cube_004.materials.append(mat_firetruckkolaoutside)
me_cube_004.materials.append(mat_firetruckkolainside)
me_cube_004.use_remesh_preserve_volume = False
me_cube_004.use_remesh_preserve_attributes = False
me_cube_004.use_mirror_vertex_groups = False
me_cube_004.update()

# ---- objects
ob_cube = bpy.data.objects.new('Cube', me_cube_001)
ob_empty = bpy.data.objects.new('Empty', None)
ob_kola = bpy.data.objects.new('Kola', me_cube_004)

# ---- transforms, parenting, visibility, modifiers, constraints
ob_cube.location = (0.0, 0.0, 0.1561)
ob_cube.rotation_euler = (1.571, -0.0, 0.0)
ob_cube.scale = (2.338, 1.0, 0.3139)
ob_cube.lineart.crease_threshold = 0.0
ob_empty.location = (0.1318, 0.0, 0.0)
ob_empty.empty_image_offset = (0.0, 0.0)
ob_empty.lineart.crease_threshold = 0.0
ob_kola.location = (1.898, -0.7399, 0.2028)
ob_kola.rotation_euler = (0.0, -0.0, 1.571)
ob_kola.scale = (0.4149, 0.7022, 0.7022)
ob_kola.lineart.crease_threshold = 0.0
_m = ob_kola.modifiers.new('Mirror', 'MIRROR')
_m.use_axis = (True, True, False)
_m.mirror_object = ob_empty

# ---- collection membership
col_collection_1.objects.link(ob_cube)
col_collection_1.objects.link(ob_empty)
col_collection_2.objects.link(ob_kola)

# ---- scene / render settings (as saved in the file)
scene.frame_start = 1; scene.frame_end = 250; scene.frame_set(2)
scene.render.engine = 'BLENDER_EEVEE_NEXT'
scene.render.resolution_percentage = 50
scene.render.dither_intensity = 0.0
scene.cycles.use_denoising = False
scene.cycles.samples = 128
scene.cycles.sampling_pattern = 'TABULATED_SOBOL'
scene.cycles.light_sampling_threshold = 0.0
scene.cycles.use_adaptive_sampling = False
scene.cycles.use_light_tree = False
scene.cycles.blur_glossy = 0.0
scene.cycles.sample_clamp_indirect = 0.0
scene.view_settings.view_transform = 'Standard'
bpy.context.view_layer.update()

# ---- added for rendering (the .blend has no active camera and no usable light): camera, sun
cam_auto = bpy.data.cameras.new('AutoCamera')
cam_auto.lens = 50.0
cam_auto.sensor_width = 36.0
cam_auto.clip_end = 1000.0
ob_auto_camera = bpy.data.objects.new('AutoCamera', cam_auto)
scene.collection.objects.link(ob_auto_camera)
ob_auto_camera.location = (5.28241, -6.26228, 5.53509)
ob_auto_camera.rotation_euler = (1.09748, -7.21219e-08, 0.694738)
scene.camera = ob_auto_camera
light_auto_sun = bpy.data.lights.new('AutoSun', 'SUN')
light_auto_sun.energy = 3.0
light_auto_sun.angle = 0.0523599
ob_auto_sun = bpy.data.objects.new('AutoSun', light_auto_sun)
scene.collection.objects.link(ob_auto_sun)
ob_auto_sun.rotation_euler = (0.872665, 0.174533, 0.523599)
bpy.context.view_layer.update()
